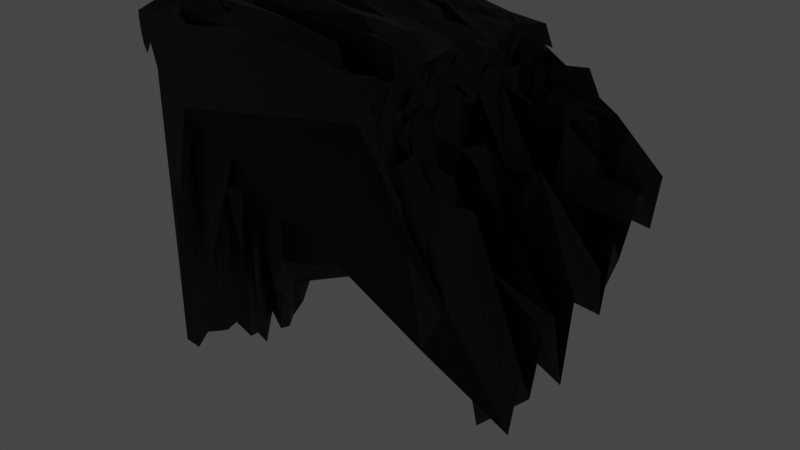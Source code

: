 # Source: stage.blend  (saved by Blender 2.93.21; exported with 4.5.12 LTS)
import bpy
from mathutils import Matrix  # noqa: F401  (used for matrix-valued properties, if any)

bpy.ops.wm.read_factory_settings(use_empty=True)
scene = bpy.context.scene
scene.name = 'Scene'

# ---- collections
col_collection = bpy.data.collections.new('Collection'); scene.collection.children.link(col_collection)

# ---- materials (node trees are filled in below, after node groups)
mat_material_001 = bpy.data.materials.new('Material.001')
mat_material_001.use_transparent_shadow = False
mat_material_002 = bpy.data.materials.new('Material.002')
mat_material_002.use_transparent_shadow = False

# ---- material node trees
mat_material_001.use_nodes = True; mat_material_001.node_tree.nodes.clear()
_N = mat_material_001.node_tree.nodes; _L = mat_material_001.node_tree.links
n0 = _N.new('ShaderNodeBsdfPrincipled'); n0.name = 'Principled BSDF'; n0.location = (10, 300)
n0.distribution = 'GGX'
n0.subsurface_method = 'BURLEY'
n0.inputs[0].default_value = (0.08022, 0.05613, 0.007499, 1.0)
n0.inputs[3].default_value = 1.45
n0.inputs[27].default_value = (0.08022, 0.05613, 0.007499, 1.0)
n0.inputs[28].default_value = 28.3
n1 = _N.new('ShaderNodeOutputMaterial'); n1.name = 'Material Output'; n1.location = (300, 300)
_L.new(n0.outputs[0], n1.inputs[0])
n1.is_active_output = True
mat_material_002.use_nodes = True; mat_material_002.node_tree.nodes.clear()
_N = mat_material_002.node_tree.nodes; _L = mat_material_002.node_tree.links
n0 = _N.new('ShaderNodeBsdfPrincipled'); n0.name = 'Principled BSDF'; n0.location = (10, 300)
n0.distribution = 'GGX'
n0.subsurface_method = 'BURLEY'
n0.inputs[0].default_value = (0.01109, 0.006283, 0.005341, 1.0)
n0.inputs[3].default_value = 1.45
n0.inputs[27].default_value = (0.0, 0.0, 0.0, 1.0)
n0.inputs[28].default_value = 1.0
n1 = _N.new('ShaderNodeOutputMaterial'); n1.name = 'Material Output'; n1.location = (300, 300)
_L.new(n0.outputs[0], n1.inputs[0])
n1.is_active_output = True

# ---- world
world_world = bpy.data.worlds.new('World'); scene.world = world_world
world_world.use_nodes = True; world_world.node_tree.nodes.clear()
_N = world_world.node_tree.nodes; _L = world_world.node_tree.links
n0 = _N.new('ShaderNodeOutputWorld'); n0.name = 'World Output'; n0.location = (300, 300)
n1 = _N.new('ShaderNodeBackground'); n1.name = 'Background'; n1.location = (10, 300)
n1.inputs[0].default_value = (0.05088, 0.05088, 0.05088, 1.0)
_L.new(n1.outputs[0], n0.inputs[0])
n0.is_active_output = True
world_world.color = (0.05088, 0.05088, 0.05088)
world_world.use_sun_shadow = False
world_world.sun_shadow_jitter_overblur = 0.0

# ---- meshes
me_cylinder = bpy.data.meshes.new('Cylinder')
me_cylinder.from_pydata([(0.07691, 1.219, -1.0), (0.02199, 1.062, 1.0), (0.2285, 1.04, -1.0), (0.3131, 1.065, 1.0), (0.4642, 1.044, -1.0), (0.521, 0.9407, 1.0), (0.7012, 0.8932, -1.0), (0.6277, 0.9221, 1.0), (0.8282, 0.8359, -1.0), (0.7349, 0.796, 1.0), (0.8744, 0.571, -1.0), (0.8717, 0.5482, 1.0), (1.097, 0.4311, -1.0), (1.031, 0.5309, 1.0), (1.137, 0.1461, -1.0), (1.158, 0.1436, 1.0), (1.204, -0.03403, -1.0), (1.067, 0.057, 1.0), (1.223, -0.3451, -1.0), (1.191, -0.3075, 1.0), (1.135, -0.5875, -1.0), (0.981, -0.4071, 1.0), (1.004, -0.5753, -1.0), (0.865, -0.5067, 1.0), (0.7681, -0.7951, -1.0), (0.8602, -0.8431, 1.0), (0.6066, -1.132, -1.0), (0.6075, -0.8886, 1.0), (0.4159, -0.9466, -1.0), (0.4245, -1.028, 1.0), (0.3451, -1.26, -1.0), (0.1979, -1.164, 1.0), (0.05062, -1.036, -1.0), (0.01324, -1.05, 1.0), (-0.1589, -1.059, -1.0), (-0.1244, -1.144, 1.0), (-0.281, -1.053, -1.0), (-0.3731, -0.9639, 1.0), (-0.5056, -0.9642, -1.0), (-0.5514, -0.8675, 1.0), (-0.6801, -0.8009, -1.0), (-0.6276, -0.8484, 1.0), (-0.9057, -0.7253, -1.0), (-0.8296, -0.5945, 1.0), (-0.9963, -0.481, -1.0), (-0.9005, -0.6136, 1.0), (-1.071, -0.2358, -1.0), (-0.9919, -0.1925, 1.0), (-1.033, 0.02452, -1.0), (-1.036, 0.02392, 1.0), (-0.9493, 0.1625, -1.0), (-0.9919, 0.1255, 1.0), (-0.9744, 0.2951, -1.0), (-0.9797, 0.3833, 1.0), (-0.8146, 0.6197, -1.0), (-0.7954, 0.6649, 1.0), (-0.7102, 0.7305, -1.0), (-0.7204, 0.7546, 1.0), (-0.5046, 0.9311, -1.0), (-0.5778, 0.7423, 1.0), (-0.3235, 1.051, -1.0), (-0.3725, 1.008, 1.0), (-0.1762, 1.151, -1.0), (-0.1156, 1.032, 1.0)], [], [(0, 1, 3, 2), (2, 3, 5, 4), (4, 5, 7, 6), (6, 7, 9, 8), (8, 9, 11, 10), (10, 11, 13, 12), (12, 13, 15, 14), (14, 15, 17, 16), (16, 17, 19, 18), (18, 19, 21, 20), (20, 21, 23, 22), (22, 23, 25, 24), (24, 25, 27, 26), (26, 27, 29, 28), (28, 29, 31, 30), (30, 31, 33, 32), (32, 33, 35, 34), (34, 35, 37, 36), (36, 37, 39, 38), (38, 39, 41, 40), (40, 41, 43, 42), (42, 43, 45, 44), (44, 45, 47, 46), (46, 47, 49, 48), (48, 49, 51, 50), (50, 51, 53, 52), (52, 53, 55, 54), (54, 55, 57, 56), (56, 57, 59, 58), (58, 59, 61, 60), (3, 1, 63, 61, 59, 57, 55, 53, 51, 49, 47, 45, 43, 41, 39, 37, 35, 33, 31, 29, 27, 25, 23, 21, 19, 17, 15, 13, 11, 9, 7, 5), (60, 61, 63, 62), (62, 63, 1, 0), (0, 2, 4, 6, 8, 10, 12, 14, 16, 18, 20, 22, 24, 26, 28, 30, 32, 34, 36, 38, 40, 42, 44, 46, 48, 50, 52, 54, 56, 58, 60, 62)])
_uv = me_cylinder.uv_layers.new(name='UVMap')
_uv.uv.foreach_set('vector', [1.0, 0.5, 1.0, 1.0, 0.9688, 1.0, 0.9688, 0.5, 0.9688, 0.5, 0.9688, 1.0, 0.9375, 1.0, 0.9375, 0.5, 0.9375, 0.5, 0.9375, 1.0, 0.9062, 1.0, 0.9062, 0.5, 0.9062, 0.5, 0.9062, 1.0, 0.875, 1.0, 0.875, 0.5, 0.875, 0.5, 0.875, 1.0, 0.8438, 1.0, 0.8438, 0.5, 0.8438, 0.5, 0.8438, 1.0, 0.8125, 1.0, 0.8125, 0.5, 0.8125, 0.5, 0.8125, 1.0, 0.7812, 1.0, 0.7812, 0.5, 0.7812, 0.5, 0.7812, 1.0, 0.75, 1.0, 0.75, 0.5, 0.75, 0.5, 0.75, 1.0, 0.7188, 1.0, 0.7188, 0.5, 0.7188, 0.5, 0.7188, 1.0, 0.6875, 1.0, 0.6875, 0.5, 0.6875, 0.5, 0.6875, 1.0, 0.6562, 1.0, 0.6562, 0.5, 0.6562, 0.5, 0.6562, 1.0, 0.625, 1.0, 0.625, 0.5, 0.625, 0.5, 0.625, 1.0, 0.5938, 1.0, 0.5938, 0.5, 0.5938, 0.5, 0.5938, 1.0, 0.5625, 1.0, 0.5625, 0.5, 0.5625, 0.5, 0.5625, 1.0, 0.5312, 1.0, 0.5312, 0.5, 0.5312, 0.5, 0.5312, 1.0, 0.5, 1.0, 0.5, 0.5, 0.5, 0.5, 0.5, 1.0, 0.4688, 1.0, 0.4688, 0.5, 0.4688, 0.5, 0.4688, 1.0, 0.4375, 1.0, 0.4375, 0.5, 0.4375, 0.5, 0.4375, 1.0, 0.4062, 1.0, 0.4062, 0.5, 0.4062, 0.5, 0.4062, 1.0, 0.375, 1.0, 0.375, 0.5, 0.375, 0.5, 0.375, 1.0, 0.3438, 1.0, 0.3438, 0.5, 0.3438, 0.5, 0.3438, 1.0, 0.3125, 1.0, 0.3125, 0.5, 0.3125, 0.5, 0.3125, 1.0, 0.2812, 1.0, 0.2812, 0.5, 0.2812, 0.5, 0.2812, 1.0, 0.25, 1.0, 0.25, 0.5, 0.25, 0.5, 0.25, 1.0, 0.2188, 1.0, 0.2188, 0.5, 0.2188, 0.5, 0.2188, 1.0, 0.1875, 1.0, 0.1875, 0.5, 0.1875, 0.5, 0.1875, 1.0, 0.1562, 1.0, 0.1562, 0.5, 0.1562, 0.5, 0.1562, 1.0, 0.125, 1.0, 0.125, 0.5, 0.125, 0.5, 0.125, 1.0, 0.09375, 1.0, 0.09375, 0.5, 0.09375, 0.5, 0.09375, 1.0, 0.0625, 1.0, 0.0625, 0.5, 0.2968, 0.4854, 0.25, 0.49, 0.2032, 0.4854, 0.1582, 0.4717, 0.1167, 0.4496, 0.08029, 0.4197, 0.05045, 0.3833, 0.02827, 0.3418, 0.01461, 0.2968, 0.01, 0.25, 0.01461, 0.2032, 0.02827, 0.1582, 0.05045, 0.1167, 0.08029, 0.08029, 0.1167, 0.05045, 0.1582, 0.02827, 0.2032, 0.01461, 0.25, 0.01, 0.2968, 0.01461, 0.3418, 0.02827, 0.3833, 0.05045, 0.4197, 0.08029, 0.4496, 0.1167, 0.4717, 0.1582, 0.4854, 0.2032, 0.49, 0.25, 0.4854, 0.2968, 0.4717, 0.3418, 0.4496, 0.3833, 0.4197, 0.4197, 0.3833, 0.4496, 0.3418, 0.4717, 0.0625, 0.5, 0.0625, 1.0, 0.03125, 1.0, 0.03125, 0.5, 0.03125, 0.5, 0.03125, 1.0, 0.0, 1.0, 0.0, 0.5, 0.75, 0.49, 0.7968, 0.4854, 0.8418, 0.4717, 0.8833, 0.4496, 0.9197, 0.4197, 0.9496, 0.3833, 0.9717, 0.3418, 0.9854, 0.2968, 0.99, 0.25, 0.9854, 0.2032, 0.9717, 0.1582, 0.9496, 0.1167, 0.9197, 0.08029, 0.8833, 0.05045, 0.8418, 0.02827, 0.7968, 0.01461, 0.75, 0.01, 0.7032, 0.01461, 0.6582, 0.02827, 0.6167, 0.05045, 0.5803, 0.08029, 0.5504, 0.1167, 0.5283, 0.1582, 0.5146, 0.2032, 0.51, 0.25, 0.5146, 0.2968, 0.5283, 0.3418, 0.5504, 0.3833, 0.5803, 0.4197, 0.6167, 0.4496, 0.6582, 0.4717, 0.7032, 0.4854])
me_cylinder.materials.append(mat_material_001)
me_cylinder.use_remesh_fix_poles = True
me_cylinder.use_remesh_preserve_attributes = False
me_cylinder.update()
me_cylinder_001 = bpy.data.meshes.new('Cylinder.001')
me_cylinder_001.from_pydata([(0.2321, 4.818, -1.0), (0.0624, 3.578, 1.0), (5.779, 4.416, -1.0), (5.382, 4.161, 1.0), (5.17, 2.527, -1.0), (5.785, 3.368, 1.0), (5.399, 5.386, -1.0), (7.674, 4.529, 1.0), (6.751, 13.47, -1.0), (6.943, 3.69, 1.0), (6.227, 5.781, -1.0), (7.32, 4.328, 1.0), (5.887, 4.404, -1.0), (6.928, 2.36, 1.0), (5.615, 2.774, -1.0), (6.565, 3.455, 1.0), (5.655, 2.133, -1.0), (5.743, 1.846, 1.0), (5.555, 1.937, -1.0), (5.745, 1.287, 1.0), (5.498, 1.268, -1.0), (5.877, 1.544, 1.0), (5.406, 1.664, -1.0), (6.012, 1.763, 1.0), (5.281, 1.404, -1.0), (5.811, 0.511, 1.0), (5.128, 0.4929, -1.0), (4.899, 0.2982, 1.0), (4.954, 0.3138, -1.0), (3.917, -0.2171, 1.0), (3.957, -0.4262, -1.0), (3.604, -0.4997, 1.0), (0.4881, 0.008924, -1.0), (0.6004, -0.1963, 1.0), (0.1102, -0.6665, -1.0), (-0.01546, -0.8314, 1.0), (0.05608, 0.02528, -1.0), (-0.3325, -0.4114, 1.0), (-0.3634, -0.2277, -1.0), (-0.5308, -0.5402, 1.0), (-0.6428, -0.1041, -1.0), (-0.6841, -0.5302, 1.0), (-0.8311, -0.214, -1.0), (-0.8169, -0.2594, 1.0), (-0.9239, 0.08368, -1.0), (-0.9239, -0.2778, 1.0), (-0.9856, -0.02611, -1.0), (-0.9808, -0.07195, 1.0), (-0.9937, 0.4797, -1.0), (-1.0, 0.1106, 1.0), (-0.978, 1.011, -1.0), (-0.9808, 0.4804, 1.0), (-0.9227, 1.816, -1.0), (-0.9239, 0.6859, 1.0), (-0.8315, 2.355, -1.0), (-0.8271, 0.6433, 1.0), (-0.6906, 1.633, -1.0), (-0.7069, 1.517, 1.0), (-0.5385, 2.995, -1.0), (-0.5556, 3.289, 1.0), (-0.3597, 9.648, -1.0), (-0.4964, 19.44, 1.0), (-0.1911, 10.49, -1.0), (-0.1922, 5.669, 1.0), (-0.1474, 19.51, 1.21e-07), (0.2626, 17.2, 1.06e-07), (5.116, 8.356, -2.02e-05), (6.194, 11.49, 6.962e-08), (6.229, 5.017, 2.816e-08), (5.861, 6.553, 3.919e-08), (5.682, 1.389, 6.579e-09), (5.641, 4.532, 2.834e-08), (5.897, 3.044, 1.989e-08), (5.824, 1.606, 1.177e-08), (5.537, 0.4408, 5.381e-09), (5.456, 0.6109, 7.622e-09), (5.402, 0.4584, 7.616e-09), (5.167, 0.5233, 8.853e-09), (4.171, -0.08424, 5.487e-09), (0.3861, -0.6452, 2.193e-09), (1.634, -0.7768, 1.459e-09), (0.1164, -0.6742, 2.003e-09), (-0.09799, -0.9694, -2.977e-10), (-0.3118, -0.9864, -1.012e-09), (-0.656, -0.7964, -5.835e-10), (-0.7936, -0.494, 4.024e-10), (-0.9003, -0.2982, 5.521e-10), (-0.9791, -0.1212, 4.829e-10), (-0.9889, 0.0129, 8.428e-11), (-0.9479, 0.2794, 5.512e-10), (-0.8983, 0.472, 5.835e-10), (-0.7744, 1.112, 3.638e-09), (-0.6438, 2.615, 1.247e-08), (-0.4897, 1.602, 5.036e-09), (-0.4388, 11.64, -3.359e-05), (-0.1452, 13.93, 8.459e-08), (0.005486, 10.99, 0.5), (0.1815, 11.55, 0.5), (0.6196, 8.053, 0.5), (6.321, 8.092, 0.5), (5.921, 8.562, 0.5), (6.086, 6.969, 0.5), (6.071, 5.474, 0.5), (6.566, 3.9, 0.5), (6.029, 3.713, 0.5), (5.813, 2.141, 0.5), (5.582, 2.739, 0.5), (5.541, 1.298, 0.5), (5.381, 1.066, 0.5), (5.216, 1.049, 0.5), (3.848, 0.2749, 0.5), (0.9708, -0.9348, 0.5), (1.159, -0.3918, 0.5), (-0.07748, -1.01, 0.5), (-0.3003, -0.598, 0.5), (-0.5146, -0.3121, 0.5), (-0.6904, -0.4885, 0.5), (-0.8152, -0.1653, 0.5), (-0.9171, -0.08653, 0.5), (-0.9764, -0.108, 0.5), (-0.9998, 0.1116, 0.5), (-0.9758, 0.5556, 0.5), (-0.9163, 0.7047, 0.5), (-0.8193, 1.388, 0.5), (-0.691, 2.247, 0.5), (-0.5303, 3.006, 0.5), (-0.4577, 22.28, 0.5), (-0.3141, 16.53, 0.5), (2.185, 6.817, -0.5), (4.988, 9.052, -0.5), (7.053, 5.143, -0.5), (6.198, 10.46, -0.5), (5.453, 2.077, -0.5), (5.519, 2.806, -0.5), (5.677, 2.267, -0.5), (5.651, 2.725, -0.5), (5.583, 0.7701, -0.5), (5.605, 1.522, -0.5), (5.428, 2.623, -0.5), (5.327, 1.399, -0.5), (5.185, 0.9673, -0.5), (5.01, 1.466, -0.5), (3.711, 7.079, -0.5), (0.4365, -0.713, -0.5), (0.02442, -0.1479, -0.5), (-0.01403, -0.4112, -0.5), (-0.447, -0.6879, -0.5), (-0.6688, -0.3086, -0.5), (-0.8259, -0.2327, -0.5), (-0.9141, -0.3648, -0.5), (-0.9763, -0.2799, -0.5), (-0.9993, -0.07131, -0.5), (-0.9759, 0.7899, -0.5), (-0.9203, 0.9217, -0.5), (-0.8304, 0.5771, -0.5), (-0.6938, 5.159, -0.5), (-0.4476, 7.106, -0.5), (-0.3204, 5.321, -0.5), (-0.1806, 11.0, -0.5), (3.897, 9.615, -0.5), (0.07919, 14.23, 0.25), (6.268, 9.65, 0.25), (5.532, 7.914, 0.25), (7.325, 12.71, 0.25), (6.189, 7.429, 0.25), (6.296, 6.782, 0.25), (5.799, 1.448, 0.25), (5.688, 3.129, 0.25), (5.763, 2.029, 0.25), (5.722, 1.137, 0.25), (5.604, 0.6871, 0.25), (5.386, 0.3742, 0.25), (5.199, 0.932, 0.25), (3.917, 0.8503, 0.25), (1.702, -0.2291, 0.25), (0.5275, -1.114, 0.25), (0.101, -0.6742, 0.25), (-0.2404, -0.6614, 0.25), (-0.4863, -0.7162, 0.25), (-0.651, -0.5602, 0.25), (-0.798, -0.3826, 0.25), (-0.8908, -0.4613, 0.25), (-0.9537, -0.1559, 0.25), (-0.9849, 0.09729, 0.25), (-0.9559, 0.1956, 0.25), (-0.8941, 0.6383, 0.25), (-0.8138, 0.9453, 0.25), (-0.703, 1.622, 0.25), (-0.5309, 3.715, 0.25), (-0.346, 23.37, 0.25), (-0.2469, 15.39, 0.25), (0.0114, 11.59, 0.25), (-0.08963, 20.46, -0.25), (0.5535, 4.014, -0.25), (5.349, 7.843, -0.25), (5.782, 10.8, -0.25), (5.669, 11.2, -0.25), (5.535, 4.273, -0.25), (5.682, 4.482, -0.25), (5.578, 2.596, -0.25), (5.597, 2.114, -0.25), (5.575, 1.395, -0.25), (5.578, 1.974, -0.25), (5.499, 0.6704, -0.25), (5.308, 0.7408, -0.25), (5.248, 0.7508, -0.25), (5.107, 0.8268, -0.25), (3.603, -0.7686, -0.25), (1.464, -0.5792, -0.25), (0.1452, -1.052, -0.25), (-0.0611, -1.005, -0.25), (-0.3488, -0.8398, -0.25), (-0.6551, -0.7053, -0.25), (-0.8256, -0.5481, -0.25), (-0.8885, -0.4008, -0.25), (-0.9593, -0.2731, -0.25), (-0.9731, -0.09208, -0.25), (-0.9511, 0.4254, -0.25), (-0.8996, 0.6771, -0.25), (-0.7988, 1.119, -0.25), (-0.6716, 5.185, -0.25), (-0.5088, 9.643, -0.25), (-0.3337, 12.52, -0.25), (-0.1683, 10.37, -0.2503), (0.1831, 16.16, 0.125), (0.3311, 18.96, 0.125), (6.296, 12.05, 0.125), (5.5, 3.827, 0.125), (5.568, 2.389, 0.125), (5.797, 2.791, 0.125), (5.76, 2.224, 0.125), (5.809, 2.402, 0.125), (5.857, 2.143, 0.125), (5.733, 2.043, 0.125), (5.484, 1.215, 0.125), (5.37, 0.942, 0.125), (5.144, 0.4472, 0.125), (3.753, -0.3914, 0.125), (3.676, 0.355, 0.125), (1.811, -0.2224, 0.125), (0.5478, -0.7544, 0.125), (-0.123, -1.003, 0.125), (-0.4271, -0.8508, 0.125), (-0.6464, -0.8063, 0.125), (-0.8178, -0.4612, 0.125), (-0.8964, -0.417, 0.125), (-0.9485, -0.2467, 0.125), (-0.9754, 0.08857, 0.125), (-0.9512, 0.2209, 0.125), (-0.89, 0.5974, 0.125), (-0.8039, 1.062, 0.125), (-0.6421, 2.057, 0.125), (-0.4779, 1.983, 0.125), (-0.3357, 23.16, 0.125), (-0.1815, 20.18, 0.125), (0.09626, 13.95, 0.125), (-0.08811, 15.36, -0.125), (0.473, 10.05, -0.1252), (5.95, 12.57, -0.125), (6.619, 11.61, -0.125), (6.198, 5.796, -0.125), (5.846, 5.265, -0.125), (5.769, 3.247, -0.125), (5.63, 2.632, -0.125), (5.613, 1.973, -0.125), (5.735, 1.813, -0.125), (5.55, 1.315, -0.125), (5.469, 0.9237, -0.125), (5.436, 0.2852, -0.125), (5.3, 0.5604, -0.125), (5.022, 0.6208, -0.125), (3.713, -0.4127, -0.125), (3.612, -0.3837, -0.125), (0.4675, -0.8344, -0.125), (-0.05155, -0.8601, -0.125), (-0.319, -0.8623, -0.125), (-0.6893, -0.7521, -0.125), (-0.8071, -0.6591, -0.125), (-0.9206, -0.4651, -0.125), (-0.9755, -0.2527, -0.125), (-0.9747, 0.03783, -0.125), (-0.9773, 0.1366, -0.125), (-0.8759, 0.7159, -0.125), (-0.8227, 1.412, -0.125), (-0.674, 8.177, -0.125), (-0.401, 7.921, -0.125), (-0.423, 15.38, -0.1251), (-0.1666, 15.22, -0.1256), (-0.04266, 12.07, 0.3762), (0.2316, 10.56, 0.3762), (0.6592, 9.124, 0.3762), (7.078, 12.48, 0.3762), (7.22, 8.207, 0.3762), (6.854, 7.206, 0.3762), (5.886, 2.669, 0.3762), (5.832, 2.076, 0.3762), (5.706, 1.541, 0.3762), (5.724, 3.301, 0.3762), (5.561, 1.025, 0.3762), (5.519, 0.6632, 0.3762), (5.356, 1.46, 0.3762), (5.23, 0.1579, 0.3762), (3.959, -0.009605, 0.3762), (0.7715, 0.3061, 0.3762), (1.131, -0.1718, 0.3762), (0.04544, -0.9525, 0.3762), (-0.2832, -0.1499, 0.3762), (-0.5429, -0.665, 0.3762), (-0.698, -0.4939, 0.3762), (-0.831, -0.3855, 0.3762), (-0.9006, -0.266, 0.3762), (-0.9658, -0.07395, 0.3762), (-0.9901, 0.06431, 0.3762), (-0.9737, 0.3294, 0.3762), (-0.9145, 0.5095, 0.3762), (-0.8244, 1.199, 0.3762), (-0.6825, 2.022, 0.3762), (-0.5152, 2.894, 0.3762), (-0.5147, 23.06, 0.3762), (-0.2279, 11.38, 0.3762), (0.2553, 12.36, -0.375), (6.367, 11.88, -0.375), (5.758, 11.35, -0.375), (6.803, 17.14, -0.375), (5.513, 2.476, -0.375), (5.576, 4.345, -0.375), (5.641, 2.5, -0.375), (5.669, 2.726, -0.375), (5.681, 2.621, -0.375), (5.507, 1.878, -0.375), (5.521, 1.788, -0.375), (5.401, 1.563, -0.375), (5.169, -0.1184, -0.375), (5.071, 0.2206, -0.375), (1.778, -0.4894, -0.375), (0.6787, -1.053, -0.375), (0.7503, -1.041, -0.375), (-0.1419, -1.009, -0.375), (-0.4667, -0.9313, -0.375), (-0.6702, -0.7497, -0.375), (-0.8064, -0.6751, -0.375), (-0.8974, -0.4281, -0.375), (-0.9694, -0.3078, -0.375), (-0.9889, 0.1659, -0.375), (-0.9671, 0.2095, -0.375), (-0.9132, 0.9835, -0.375), (-0.7998, 1.817, -0.375), (-0.6665, 13.8, -0.375), (-0.5304, 2.088, -0.375), (-0.3565, 11.82, -0.375), (-0.159, 15.6, -0.375), (0.06132, 11.55, -0.375), (5.319, 6.226, -0.75), (6.41, 12.61, -0.75), (5.921, 3.223, -0.75), (5.745, 3.967, -0.75), (6.528, 13.49, -0.75), (5.979, 11.09, -0.75), (5.802, 5.174, -0.75), (5.67, 3.266, -0.75), (5.623, 2.772, -0.75), (5.538, 2.24, -0.75), (5.43, 2.394, -0.75), (5.281, 2.145, -0.75), (5.164, 2.27, -0.75), (4.992, 0.7336, -0.75), (3.966, 1.448, -0.75), (1.143, 0.1958, -0.75), (0.3374, 0.4373, -0.75), (-0.2431, -0.2916, -0.75), (-0.4323, -0.05165, -0.75), (-0.6862, -0.6436, -0.75), (-0.8315, -0.4217, -0.75), (-0.9239, -0.3005, -0.75), (-0.9808, 0.1715, -0.75), (-1.0, 0.4573, -0.75), (-0.9808, 0.1065, -0.75), (-0.9239, 0.5579, -0.75), (-0.8315, 2.858, -0.75), (-0.7067, 2.92, -0.75), (-0.5396, 3.372, -0.75), (-0.3798, 14.07, -0.75), (0.08044, 6.229, -0.75), (0.9279, 5.477, -0.75), (0.938, 9.355, -0.625), (3.694, 8.209, -0.625), (5.528, 6.725, -0.625), (6.475, 10.38, -0.625), (5.738, 4.622, -0.625), (5.58, 4.941, -0.625), (5.525, 3.774, -0.625), (5.642, 2.699, -0.625), (5.614, 3.483, -0.625), (5.627, 4.029, -0.625), (5.516, 2.439, -0.625), (5.409, 2.455, -0.625), (5.363, 2.012, -0.625), (5.149, 1.329, -0.625), (4.972, 2.355, -0.625), (3.833, -0.045, -0.625), (1.018, -0.7469, -0.625), (0.8364, 0.002831, -0.625), (-0.1411, -0.8857, -0.625), (-0.4595, -0.9308, -0.625), (-0.7041, -0.5981, -0.625), (-0.8315, -0.8038, -0.625), (-0.9239, -0.4064, -0.625), (-0.9808, 0.07283, -0.625), (-1.0, 0.08503, -0.625), (-0.9808, 0.3586, -0.625), (-0.9239, 0.5797, -0.625), (-0.8315, 0.986, -0.625), (-0.6757, 1.411, -0.625), (-0.5461, 4.555, -0.625), (-0.3709, 15.0, -0.625), (0.5893, 7.935, -0.625), (5.05, 6.92, -0.875), (4.998, 7.786, -0.875), (6.264, 3.66, -0.875), (5.544, 7.198, -0.875), (6.183, 6.445, -0.875), (5.517, 1.217, -0.875), (5.581, 4.099, -0.875), (5.602, 1.599, -0.875), (5.602, 3.491, -0.875), (5.512, 3.216, -0.875), (5.417, 2.305, -0.875), (5.279, 0.8155, -0.875), (5.133, 0.5902, -0.875), (4.958, 0.997, -0.875), (1.425, 0.235, -0.875), (0.1711, 0.4025, -0.875), (0.04833, -0.4075, -0.875), (-0.08307, -0.6765, -0.875), (-0.4263, -0.1441, -0.875), (-0.6771, -0.6563, -0.875), (-0.8315, -0.06695, -0.875), (-0.9239, -0.162, -0.875), (-0.9808, 0.1642, -0.875), (-1.0, -0.1185, -0.875), (-0.9808, 0.9674, -0.875), (-0.9239, 0.7531, -0.875), (-0.8307, 0.7143, -0.875), (-0.7052, 5.382, -0.875), (-0.5439, 2.969, -0.875), (-0.1099, 5.776, -0.875), (0.1124, 6.328, -0.875), (3.712, 6.352, -0.875), (-0.037, 7.865, 0.75), (5.368, 4.584, 0.75), (5.535, 6.233, 0.75), (6.302, 9.644, 0.75), (6.822, 5.182, 0.75), (6.554, 3.271, 0.75), (5.96, 6.317, 0.75), (5.824, 2.676, 0.75), (5.615, 0.7959, 0.75), (5.566, 2.415, 0.75), (5.517, 1.656, 0.75), (5.432, 1.522, 0.75), (5.317, 0.7174, 0.75), (3.969, 0.1634, 0.75), (3.665, 1.032, 0.75), (3.725, 0.0243, 0.75), (0.642, -0.7101, 0.75), (-0.1033, -0.5919, 0.75), (-0.2588, -0.5284, 0.75), (-0.5197, -0.4943, 0.75), (-0.6787, -0.1491, 0.75), (-0.8315, -0.3054, 0.75), (-0.9239, -0.1436, 0.75), (-0.9808, 0.006664, 0.75), (-1.0, 0.2824, 0.75), (-0.9808, 0.4404, 0.75), (-0.9239, 0.6371, 0.75), (-0.8315, 1.205, 0.75), (-0.7215, 7.371, 0.75), (-0.6724, 10.47, 0.75), (-0.3838, 20.58, 0.75), (-0.2112, 8.849, 0.75), (0.4377, 8.311, 0.625), (0.3553, 10.91, 0.625), (7.407, 6.858, 0.625), (7.33, 4.11, 0.625), (5.973, 6.4, 0.625), (5.825, 5.175, 0.625), (5.769, 3.331, 0.625), (5.861, 2.022, 0.625), (5.721, 2.379, 0.625), (5.64, 1.906, 0.625), (5.556, 2.561, 0.625), (5.284, 0.9531, 0.625), (3.783, -0.4723, 0.625), (3.894, 0.2648, 0.625), (1.297, -0.5276, 0.625), (1.382, 0.04609, 0.625), (-0.01254, -0.648, 0.625), (-0.3079, -0.6721, 0.625), (-0.531, -0.1451, 0.625), (-0.7056, -0.2455, 0.625), (-0.8315, -0.0615, 0.625), (-0.9239, -0.209, 0.625), (-0.9808, 0.1354, 0.625), (-1.0, 0.3183, 0.625), (-0.9808, 0.4623, 0.625), (-0.9239, 0.6088, 0.625), (-0.8315, 1.026, 0.625), (-0.7052, 5.093, 0.625), (-0.5534, 1.985, 0.625), (-0.4883, 20.97, 0.625), (-0.3332, 13.15, 0.625), (0.07592, 5.904, 0.625), (-0.04912, 12.17, 0.875), (0.4203, 5.594, 0.875), (5.532, 4.657, 0.875), (7.033, 8.016, 0.875), (6.38, 4.067, 0.875), (6.098, 2.46, 0.875), (6.092, 3.711, 0.875), (5.84, 2.44, 0.875), (6.108, 1.732, 0.875), (5.579, 0.7909, 0.875), (5.574, 1.266, 0.875), (5.645, 1.172, 0.875), (5.277, 0.5488, 0.875), (5.358, 0.9309, 0.875), (4.363, 0.03506, 0.875), (0.8355, -0.5019, 0.875), (0.6353, -0.2771, 0.875), (0.1605, -0.8771, 0.875), (-0.2616, -0.6654, 0.875), (-0.4835, -0.3689, 0.875), (-0.6553, -0.3835, 0.875), (-0.8234, -0.4519, 0.875), (-0.9239, -0.1124, 0.875), (-0.9808, 0.1124, 0.875), (-1.0, 0.2646, 0.875), (-0.9808, 0.3999, 0.875), (-0.9239, 0.5872, 0.875), (-0.8315, 0.8703, 0.875), (-0.701, 1.321, 0.875), (-0.5556, 4.713, 0.875), (-0.4526, 20.19, 0.875), (-0.1438, 5.307, 0.875), (8.837, 16.01, -1.0), (8.837, 7.214, 1.0), (9.034, 9.853, 5.937e-08), (8.887, 8.667, 0.5), (8.877, 11.02, -0.5), (8.906, 9.055, 0.25), (8.893, 10.68, -0.25), (8.922, 12.81, 0.125), (8.933, 10.23, -0.125), (8.881, 10.34, 0.3762), (8.918, 15.31, -0.375), (8.846, 14.82, -0.75), (8.863, 11.46, -0.625), (8.839, 12.87, -0.875), (8.84, 8.02, 0.75), (8.86, 7.254, 0.625), (8.841, 9.946, 0.875), (7.82, 7.978, -1.0), (7.68, 8.859, 5.307e-08), (7.236, 4.102, 0.5), (7.448, 14.54, -0.5), (7.957, 6.765, 0.25), (7.161, 7.64, -0.25), (6.931, 10.14, 0.125), (7.35, 10.57, -0.125), (7.631, 11.19, 0.3762), (7.63, 8.445, -0.375), (6.92, 4.567, -0.75), (6.916, 9.129, -0.625), (6.851, 5.554, -0.875), (7.613, 7.972, 0.75), (7.85, 6.146, 0.625), (7.406, 4.638, 0.875), (7.55, 6.061, 1.0), (8.146, 6.158, 1.0), (8.52, 11.98, -1.0), (8.309, 10.65, 6.467e-08), (7.767, 10.9, 0.5), (7.94, 10.37, -0.5), (8.679, 12.7, 0.25), (7.783, 9.478, -0.25), (7.693, 11.87, 0.125), (7.738, 5.024, -0.125), (8.068, 10.56, 0.3762), (8.175, 12.94, -0.375), (7.653, 17.88, -0.75), (7.597, 9.262, -0.625), (7.663, 5.419, -0.875), (7.996, 9.131, 0.75), (8.171, 7.293, 0.625), (8.128, 4.879, 0.875), (-0.4691, 20.4, -1.0), (-0.7009, 14.54, 1.0), (-0.5484, 24.05, -0.001186), (-0.6725, 18.62, 0.5), (-0.511, 21.39, -0.5), (-0.6548, 21.47, 0.25), (-0.4044, 22.6, -0.2501), (-0.6288, 22.11, 0.125), (-0.5156, 22.85, -0.125), (-0.6703, 18.49, 0.3762), (-0.5482, 21.26, -0.375), (-0.4874, 20.71, -0.75), (-0.4931, 21.07, -0.625), (-0.4709, 21.4, -0.875), (-0.7009, 19.13, 0.75), (-0.6908, 12.8, 0.625), (-0.7009, 16.4, 0.875), (4.009, -0.2672, -1.0), (3.624, -0.3959, 1.0), (3.694, -0.2873, 4.348e-09), (2.255, -0.4745, 0.5), (4.149, 4.016, -0.5), (3.71, 0.2905, 0.25), (3.853, 0.007653, -0.25), (3.784, -0.06438, 0.125), (4.587, -0.2011, -0.125), (1.536, -0.4104, 0.3762), (4.176, -0.1781, -0.375), (4.29, 0.9147, -0.75), (3.968, 1.089, -0.625), (3.79, 0.5073, -0.875), (3.728, 0.4922, 0.75), (3.6, -0.04809, 0.625), (1.945, -0.5636, 0.875), (2.238, -0.1995, -1.0), (2.116, -0.5607, 1.0), (1.005, -0.9192, 4.647e-10), (1.064, -0.7137, 0.5), (2.088, 3.272, -0.5), (1.12, -0.8101, 0.25), (2.543, -1.19, -0.25), (2.752, -0.5749, 0.125), (3.663, -0.3981, -0.125), (0.9495, -0.04498, 0.3762), (1.233, -0.9991, -0.375), (2.567, 0.5797, -0.75), (2.438, -0.6714, -0.625), (0.8035, 0.3315, -0.875), (2.197, -0.2208, 0.75), (1.339, -0.184, 0.625), (0.7363, -0.6562, 0.875), (3.771, -0.3065, 1.0), (4.481, -0.09502, -1.0), (3.932, -0.186, 4.915e-09), (3.051, -0.9264, 0.5), (4.579, 2.619, -0.5), (3.813, 0.5703, 0.25), (4.48, 0.3384, -0.25), (3.768, -0.2275, 0.125), (4.805, 0.2568, -0.125), (2.748, -0.3613, 0.3762), (4.624, 0.01802, -0.375), (4.641, 1.089, -0.75), (4.47, 1.507, -0.625), (4.374, 0.7889, -0.875), (3.697, 0.7621, 0.75), (3.747, 0.1084, 0.625), (3.154, -0.04654, 0.875), (0.2992, -0.3392, -1.0), (0.2925, -0.5135, 1.0), (0.8753, -0.8635, 8.292e-10), (0.5407, -0.6961, 0.5), (0.2305, -0.4435, -0.5), (0.3142, -0.9166, 0.25), (0.8046, -0.74, -0.25), (1.179, -0.854, 0.125), (2.04, -0.7351, -0.125), (0.5882, -0.452, 0.3762), (0.7145, -1.031, -0.375), (0.7402, 0.3484, -0.75), (0.9273, -0.4038, -0.625), (0.1097, 0.008077, -0.875), (0.2694, -0.5362, 0.75), (0.6845, -0.3365, 0.625), (0.3979, -0.6711, 0.875)], [], [(512, 1, 3, 513), (513, 3, 5, 514), (514, 5, 7, 515), (576, 577, 9, 516), (516, 9, 11, 517), (517, 11, 13, 518), (518, 13, 15, 519), (519, 15, 17, 520), (520, 17, 19, 521), (521, 19, 21, 522), (522, 21, 23, 523), (523, 23, 25, 524), (524, 25, 27, 525), (525, 27, 29, 526), (628, 613, 31, 527), (645, 630, 33, 528), (679, 664, 35, 529), (529, 35, 37, 530), (530, 37, 39, 531), (531, 39, 41, 532), (532, 41, 43, 533), (533, 43, 45, 534), (534, 45, 47, 535), (535, 47, 49, 536), (536, 49, 51, 537), (537, 51, 53, 538), (538, 53, 55, 539), (539, 55, 57, 540), (540, 57, 59, 541), (611, 596, 61, 542), (3, 1, 63, 61, 596, 59, 57, 55, 53, 51, 49, 47, 45, 43, 41, 39, 37, 35, 664, 33, 630, 31, 613, 646, 29, 27, 25, 23, 21, 19, 17, 15, 13, 11, 9, 577, 578, 545, 7, 5), (542, 61, 63, 543), (543, 63, 1, 512), (0, 2, 4, 6, 544, 579, 561, 8, 10, 12, 14, 16, 18, 20, 22, 24, 26, 28, 647, 612, 30, 629, 32, 663, 34, 36, 38, 40, 42, 44, 46, 48, 50, 52, 54, 56, 58, 595, 60, 62), (287, 95, 64, 256), (286, 94, 95, 287), (603, 597, 94, 286), (284, 92, 93, 285), (283, 91, 92, 284), (282, 90, 91, 283), (281, 89, 90, 282), (280, 88, 89, 281), (279, 87, 88, 280), (278, 86, 87, 279), (277, 85, 86, 278), (276, 84, 85, 277), (275, 83, 84, 276), (274, 82, 83, 275), (273, 81, 82, 274), (671, 665, 81, 273), (637, 631, 80, 272), (620, 614, 79, 271), (269, 77, 78, 270), (268, 76, 77, 269), (267, 75, 76, 268), (266, 74, 75, 267), (265, 73, 74, 266), (264, 72, 73, 265), (263, 71, 72, 264), (262, 70, 71, 263), (261, 69, 70, 262), (260, 68, 69, 261), (568, 562, 68, 260), (258, 66, 67, 259), (257, 65, 66, 258), (256, 64, 65, 257), (319, 127, 96, 288), (318, 126, 127, 319), (604, 598, 126, 318), (316, 124, 125, 317), (315, 123, 124, 316), (314, 122, 123, 315), (313, 121, 122, 314), (312, 120, 121, 313), (311, 119, 120, 312), (310, 118, 119, 311), (309, 117, 118, 310), (308, 116, 117, 309), (307, 115, 116, 308), (306, 114, 115, 307), (305, 113, 114, 306), (672, 666, 113, 305), (638, 632, 112, 304), (621, 615, 111, 303), (301, 109, 110, 302), (300, 108, 109, 301), (299, 107, 108, 300), (298, 106, 107, 299), (297, 105, 106, 298), (296, 104, 105, 297), (295, 103, 104, 296), (294, 102, 103, 295), (293, 101, 102, 294), (292, 100, 101, 293), (569, 563, 100, 292), (290, 98, 99, 291), (289, 97, 98, 290), (288, 96, 97, 289), (384, 159, 128, 385), (385, 128, 129, 386), (386, 129, 130, 387), (572, 564, 131, 388), (388, 131, 132, 389), (389, 132, 133, 390), (390, 133, 134, 391), (391, 134, 135, 392), (392, 135, 136, 393), (393, 136, 137, 394), (394, 137, 138, 395), (395, 138, 139, 396), (396, 139, 140, 397), (397, 140, 141, 398), (624, 616, 142, 399), (641, 633, 143, 400), (675, 667, 144, 401), (401, 144, 145, 402), (402, 145, 146, 403), (403, 146, 147, 404), (404, 147, 148, 405), (405, 148, 149, 406), (406, 149, 150, 407), (407, 150, 151, 408), (408, 151, 152, 409), (409, 152, 153, 410), (410, 153, 154, 411), (411, 154, 155, 412), (412, 155, 156, 413), (607, 599, 157, 414), (414, 157, 158, 415), (415, 158, 159, 384), (255, 191, 160, 224), (224, 160, 161, 225), (225, 161, 162, 226), (567, 565, 163, 227), (227, 163, 164, 228), (228, 164, 165, 229), (229, 165, 166, 230), (230, 166, 167, 231), (231, 167, 168, 232), (232, 168, 169, 233), (233, 169, 170, 234), (234, 170, 171, 235), (235, 171, 172, 236), (236, 172, 173, 237), (619, 617, 174, 238), (636, 634, 175, 239), (670, 668, 176, 240), (240, 176, 177, 241), (241, 177, 178, 242), (242, 178, 179, 243), (243, 179, 180, 244), (244, 180, 181, 245), (245, 181, 182, 246), (246, 182, 183, 247), (247, 183, 184, 248), (248, 184, 185, 249), (249, 185, 186, 250), (250, 186, 187, 251), (251, 187, 188, 252), (602, 600, 189, 253), (253, 189, 190, 254), (254, 190, 191, 255), (351, 192, 193, 320), (320, 193, 194, 321), (321, 194, 195, 322), (570, 566, 196, 323), (323, 196, 197, 324), (324, 197, 198, 325), (325, 198, 199, 326), (326, 199, 200, 327), (327, 200, 201, 328), (328, 201, 202, 329), (329, 202, 203, 330), (330, 203, 204, 331), (331, 204, 205, 332), (332, 205, 206, 333), (622, 618, 207, 334), (639, 635, 208, 335), (673, 669, 209, 336), (336, 209, 210, 337), (337, 210, 211, 338), (338, 211, 212, 339), (339, 212, 213, 340), (340, 213, 214, 341), (341, 214, 215, 342), (342, 215, 216, 343), (343, 216, 217, 344), (344, 217, 218, 345), (345, 218, 219, 346), (346, 219, 220, 347), (347, 220, 221, 348), (605, 601, 222, 349), (349, 222, 223, 350), (350, 223, 192, 351), (95, 254, 255, 64), (94, 253, 254, 95), (597, 602, 253, 94), (92, 251, 252, 93), (91, 250, 251, 92), (90, 249, 250, 91), (89, 248, 249, 90), (88, 247, 248, 89), (87, 246, 247, 88), (86, 245, 246, 87), (85, 244, 245, 86), (84, 243, 244, 85), (83, 242, 243, 84), (82, 241, 242, 83), (81, 240, 241, 82), (665, 670, 240, 81), (631, 636, 239, 80), (614, 619, 238, 79), (77, 236, 237, 78), (76, 235, 236, 77), (75, 234, 235, 76), (74, 233, 234, 75), (73, 232, 233, 74), (72, 231, 232, 73), (71, 230, 231, 72), (70, 229, 230, 71), (69, 228, 229, 70), (68, 227, 228, 69), (562, 567, 227, 68), (66, 225, 226, 67), (65, 224, 225, 66), (64, 255, 224, 65), (192, 256, 257, 193), (193, 257, 258, 194), (194, 258, 259, 195), (566, 568, 260, 196), (196, 260, 261, 197), (197, 261, 262, 198), (198, 262, 263, 199), (199, 263, 264, 200), (200, 264, 265, 201), (201, 265, 266, 202), (202, 266, 267, 203), (203, 267, 268, 204), (204, 268, 269, 205), (205, 269, 270, 206), (618, 620, 271, 207), (635, 637, 272, 208), (669, 671, 273, 209), (209, 273, 274, 210), (210, 274, 275, 211), (211, 275, 276, 212), (212, 276, 277, 213), (213, 277, 278, 214), (214, 278, 279, 215), (215, 279, 280, 216), (216, 280, 281, 217), (217, 281, 282, 218), (218, 282, 283, 219), (219, 283, 284, 220), (220, 284, 285, 221), (601, 603, 286, 222), (222, 286, 287, 223), (223, 287, 256, 192), (191, 288, 289, 160), (160, 289, 290, 161), (161, 290, 291, 162), (565, 569, 292, 163), (163, 292, 293, 164), (164, 293, 294, 165), (165, 294, 295, 166), (166, 295, 296, 167), (167, 296, 297, 168), (168, 297, 298, 169), (169, 298, 299, 170), (170, 299, 300, 171), (171, 300, 301, 172), (172, 301, 302, 173), (617, 621, 303, 174), (634, 638, 304, 175), (668, 672, 305, 176), (176, 305, 306, 177), (177, 306, 307, 178), (178, 307, 308, 179), (179, 308, 309, 180), (180, 309, 310, 181), (181, 310, 311, 182), (182, 311, 312, 183), (183, 312, 313, 184), (184, 313, 314, 185), (185, 314, 315, 186), (186, 315, 316, 187), (187, 316, 317, 188), (600, 604, 318, 189), (189, 318, 319, 190), (190, 319, 288, 191), (158, 350, 351, 159), (157, 349, 350, 158), (599, 605, 349, 157), (155, 347, 348, 156), (154, 346, 347, 155), (153, 345, 346, 154), (152, 344, 345, 153), (151, 343, 344, 152), (150, 342, 343, 151), (149, 341, 342, 150), (148, 340, 341, 149), (147, 339, 340, 148), (146, 338, 339, 147), (145, 337, 338, 146), (144, 336, 337, 145), (667, 673, 336, 144), (633, 639, 335, 143), (616, 622, 334, 142), (140, 332, 333, 141), (139, 331, 332, 140), (138, 330, 331, 139), (137, 329, 330, 138), (136, 328, 329, 137), (135, 327, 328, 136), (134, 326, 327, 135), (133, 325, 326, 134), (132, 324, 325, 133), (131, 323, 324, 132), (564, 570, 323, 131), (129, 321, 322, 130), (128, 320, 321, 129), (159, 351, 320, 128), (446, 382, 383, 447), (445, 381, 382, 446), (608, 606, 381, 445), (443, 379, 380, 444), (442, 378, 379, 443), (441, 377, 378, 442), (440, 376, 377, 441), (439, 375, 376, 440), (438, 374, 375, 439), (437, 373, 374, 438), (436, 372, 373, 437), (435, 371, 372, 436), (434, 370, 371, 435), (433, 369, 370, 434), (432, 368, 369, 433), (676, 674, 368, 432), (642, 640, 367, 431), (625, 623, 366, 430), (428, 364, 365, 429), (427, 363, 364, 428), (426, 362, 363, 427), (425, 361, 362, 426), (424, 360, 361, 425), (423, 359, 360, 424), (422, 358, 359, 423), (421, 357, 358, 422), (420, 356, 357, 421), (419, 355, 356, 420), (573, 571, 355, 419), (417, 353, 354, 418), (416, 352, 353, 417), (447, 383, 352, 416), (382, 415, 384, 383), (381, 414, 415, 382), (606, 607, 414, 381), (379, 412, 413, 380), (378, 411, 412, 379), (377, 410, 411, 378), (376, 409, 410, 377), (375, 408, 409, 376), (374, 407, 408, 375), (373, 406, 407, 374), (372, 405, 406, 373), (371, 404, 405, 372), (370, 403, 404, 371), (369, 402, 403, 370), (368, 401, 402, 369), (674, 675, 401, 368), (640, 641, 400, 367), (623, 624, 399, 366), (364, 397, 398, 365), (363, 396, 397, 364), (362, 395, 396, 363), (361, 394, 395, 362), (360, 393, 394, 361), (359, 392, 393, 360), (358, 391, 392, 359), (357, 390, 391, 358), (356, 389, 390, 357), (355, 388, 389, 356), (571, 572, 388, 355), (353, 386, 387, 354), (352, 385, 386, 353), (383, 384, 385, 352), (0, 447, 416, 2), (2, 416, 417, 4), (4, 417, 418, 6), (561, 573, 419, 8), (8, 419, 420, 10), (10, 420, 421, 12), (12, 421, 422, 14), (14, 422, 423, 16), (16, 423, 424, 18), (18, 424, 425, 20), (20, 425, 426, 22), (22, 426, 427, 24), (24, 427, 428, 26), (26, 428, 429, 28), (612, 625, 430, 30), (629, 642, 431, 32), (663, 676, 432, 34), (34, 432, 433, 36), (36, 433, 434, 38), (38, 434, 435, 40), (40, 435, 436, 42), (42, 436, 437, 44), (44, 437, 438, 46), (46, 438, 439, 48), (48, 439, 440, 50), (50, 440, 441, 52), (52, 441, 442, 54), (54, 442, 443, 56), (56, 443, 444, 58), (595, 608, 445, 60), (60, 445, 446, 62), (62, 446, 447, 0), (510, 479, 448, 511), (509, 478, 479, 510), (610, 609, 478, 509), (507, 476, 477, 508), (506, 475, 476, 507), (505, 474, 475, 506), (504, 473, 474, 505), (503, 472, 473, 504), (502, 471, 472, 503), (501, 470, 471, 502), (500, 469, 470, 501), (499, 468, 469, 500), (498, 467, 468, 499), (497, 466, 467, 498), (496, 465, 466, 497), (678, 677, 465, 496), (644, 643, 464, 495), (627, 626, 463, 494), (492, 461, 462, 493), (491, 460, 461, 492), (490, 459, 460, 491), (489, 458, 459, 490), (488, 457, 458, 489), (487, 456, 457, 488), (486, 455, 456, 487), (485, 454, 455, 486), (484, 453, 454, 485), (483, 452, 453, 484), (575, 574, 452, 483), (481, 450, 451, 482), (480, 449, 450, 481), (511, 448, 449, 480), (96, 511, 480, 97), (97, 480, 481, 98), (98, 481, 482, 99), (563, 575, 483, 100), (100, 483, 484, 101), (101, 484, 485, 102), (102, 485, 486, 103), (103, 486, 487, 104), (104, 487, 488, 105), (105, 488, 489, 106), (106, 489, 490, 107), (107, 490, 491, 108), (108, 491, 492, 109), (109, 492, 493, 110), (615, 627, 494, 111), (632, 644, 495, 112), (666, 678, 496, 113), (113, 496, 497, 114), (114, 497, 498, 115), (115, 498, 499, 116), (116, 499, 500, 117), (117, 500, 501, 118), (118, 501, 502, 119), (119, 502, 503, 120), (120, 503, 504, 121), (121, 504, 505, 122), (122, 505, 506, 123), (123, 506, 507, 124), (124, 507, 508, 125), (598, 610, 509, 126), (126, 509, 510, 127), (127, 510, 511, 96), (479, 543, 512, 448), (478, 542, 543, 479), (609, 611, 542, 478), (476, 540, 541, 477), (475, 539, 540, 476), (474, 538, 539, 475), (473, 537, 538, 474), (472, 536, 537, 473), (471, 535, 536, 472), (470, 534, 535, 471), (469, 533, 534, 470), (468, 532, 533, 469), (467, 531, 532, 468), (466, 530, 531, 467), (465, 529, 530, 466), (677, 679, 529, 465), (643, 645, 528, 464), (626, 628, 527, 463), (461, 525, 526, 462), (460, 524, 525, 461), (459, 523, 524, 460), (458, 522, 523, 459), (457, 521, 522, 458), (456, 520, 521, 457), (455, 519, 520, 456), (454, 518, 519, 455), (453, 517, 518, 454), (452, 516, 517, 453), (574, 576, 516, 452), (450, 514, 515, 451), (449, 513, 514, 450), (448, 512, 513, 449), (451, 515, 560, 558), (99, 482, 559, 547), (482, 451, 558, 559), (6, 418, 557, 544), (354, 387, 556, 555), (418, 354, 555, 557), (130, 322, 554, 548), (162, 291, 553, 549), (195, 259, 552, 550), (67, 226, 551, 546), (322, 195, 550, 554), (226, 162, 549, 551), (387, 130, 548, 556), (291, 99, 547, 553), (259, 67, 546, 552), (515, 7, 545, 560), (592, 594, 576, 574), (581, 593, 575, 563), (593, 592, 574, 575), (579, 591, 573, 561), (589, 590, 572, 571), (591, 589, 571, 573), (582, 588, 570, 564), (583, 587, 569, 565), (584, 586, 568, 566), (580, 585, 567, 562), (588, 584, 566, 570), (585, 583, 565, 567), (590, 582, 564, 572), (587, 581, 563, 569), (586, 580, 562, 568), (594, 578, 577, 576), (560, 545, 578, 594), (552, 546, 580, 586), (553, 547, 581, 587), (556, 548, 582, 590), (551, 549, 583, 585), (554, 550, 584, 588), (546, 551, 585, 580), (550, 552, 586, 584), (549, 553, 587, 583), (548, 554, 588, 582), (557, 555, 589, 591), (555, 556, 590, 589), (544, 557, 591, 579), (559, 558, 592, 593), (547, 559, 593, 581), (558, 560, 594, 592), (477, 541, 611, 609), (125, 508, 610, 598), (508, 477, 609, 610), (58, 444, 608, 595), (380, 413, 607, 606), (444, 380, 606, 608), (156, 348, 605, 599), (188, 317, 604, 600), (221, 285, 603, 601), (93, 252, 602, 597), (348, 221, 601, 605), (252, 188, 600, 602), (413, 156, 599, 607), (317, 125, 598, 604), (285, 93, 597, 603), (541, 59, 596, 611), (660, 662, 628, 626), (649, 661, 627, 615), (661, 660, 626, 627), (647, 659, 625, 612), (657, 658, 624, 623), (659, 657, 623, 625), (650, 656, 622, 616), (651, 655, 621, 617), (652, 654, 620, 618), (648, 653, 619, 614), (656, 652, 618, 622), (653, 651, 617, 619), (658, 650, 616, 624), (655, 649, 615, 621), (654, 648, 614, 620), (662, 646, 613, 628), (463, 527, 645, 643), (111, 494, 644, 632), (494, 463, 643, 644), (30, 430, 642, 629), (366, 399, 641, 640), (430, 366, 640, 642), (142, 334, 639, 633), (174, 303, 638, 634), (207, 271, 637, 635), (79, 238, 636, 631), (334, 207, 635, 639), (238, 174, 634, 636), (399, 142, 633, 641), (303, 111, 632, 638), (271, 79, 631, 637), (527, 31, 630, 645), (526, 29, 646, 662), (270, 78, 648, 654), (302, 110, 649, 655), (398, 141, 650, 658), (237, 173, 651, 653), (333, 206, 652, 656), (78, 237, 653, 648), (206, 270, 654, 652), (173, 302, 655, 651), (141, 333, 656, 650), (429, 365, 657, 659), (365, 398, 658, 657), (28, 429, 659, 647), (493, 462, 660, 661), (110, 493, 661, 649), (462, 526, 662, 660), (464, 528, 679, 677), (112, 495, 678, 666), (495, 464, 677, 678), (32, 431, 676, 663), (367, 400, 675, 674), (431, 367, 674, 676), (143, 335, 673, 667), (175, 304, 672, 668), (208, 272, 671, 669), (80, 239, 670, 665), (335, 208, 669, 673), (239, 175, 668, 670), (400, 143, 667, 675), (304, 112, 666, 672), (272, 80, 665, 671), (528, 33, 664, 679)])
_uv = me_cylinder_001.uv_layers.new(name='UVMap')
_uv.uv.foreach_set('vector', [1.0, 0.9688, 1.0, 1.0, 0.9688, 1.0, 0.9688, 0.9688, 0.9688, 0.9688, 0.9688, 1.0, 0.9375, 1.0, 0.9375, 0.9688, 0.9375, 0.9688, 0.9375, 1.0, 0.9062, 1.0, 0.9062, 0.9688, 0.8826, 0.9688, 0.8826, 1.0, 0.875, 1.0, 0.875, 0.9688, 0.875, 0.9688, 0.875, 1.0, 0.8438, 1.0, 0.8438, 0.9688, 0.8438, 0.9688, 0.8438, 1.0, 0.8125, 1.0, 0.8125, 0.9688, 0.8125, 0.9688, 0.8125, 1.0, 0.7812, 1.0, 0.7812, 0.9688, 0.7812, 0.9688, 0.7812, 1.0, 0.75, 1.0, 0.75, 0.9688, 0.75, 0.9688, 0.75, 1.0, 0.7188, 1.0, 0.7188, 0.9688, 0.7188, 0.9688, 0.7188, 1.0, 0.6875, 1.0, 0.6875, 0.9688, 0.6875, 0.9688, 0.6875, 1.0, 0.6562, 1.0, 0.6562, 0.9688, 0.6562, 0.9688, 0.6562, 1.0, 0.625, 1.0, 0.625, 0.9688, 0.625, 0.9688, 0.625, 1.0, 0.5938, 1.0, 0.5938, 0.9688, 0.5938, 0.9688, 0.5938, 1.0, 0.5625, 1.0, 0.5625, 0.9688, 0.5467, 0.9688, 0.5467, 1.0, 0.5312, 1.0, 0.5312, 0.9688, 0.5157, 0.9687, 0.5158, 1.0, 0.5, 1.0, 0.5, 0.9688, 0.4844, 0.9688, 0.4844, 1.0, 0.4688, 1.0, 0.4688, 0.9688, 0.4688, 0.9688, 0.4688, 1.0, 0.4375, 1.0, 0.4375, 0.9688, 0.4375, 0.9688, 0.4375, 1.0, 0.4062, 1.0, 0.4062, 0.9688, 0.4062, 0.9688, 0.4062, 1.0, 0.375, 1.0, 0.375, 0.9688, 0.375, 0.9688, 0.375, 1.0, 0.3438, 1.0, 0.3438, 0.9688, 0.3438, 0.9688, 0.3438, 1.0, 0.3125, 1.0, 0.3125, 0.9688, 0.3125, 0.9688, 0.3125, 1.0, 0.2812, 1.0, 0.2812, 0.9688, 0.2812, 0.9688, 0.2812, 1.0, 0.25, 1.0, 0.25, 0.9688, 0.25, 0.9688, 0.25, 1.0, 0.2188, 1.0, 0.2188, 0.9688, 0.2188, 0.9688, 0.2188, 1.0, 0.1875, 1.0, 0.1875, 0.9688, 0.1875, 0.9688, 0.1875, 1.0, 0.1562, 1.0, 0.1562, 0.9688, 0.1562, 0.9688, 0.1562, 1.0, 0.125, 1.0, 0.125, 0.9688, 0.125, 0.9688, 0.125, 1.0, 0.09375, 1.0, 0.09375, 0.9688, 0.07812, 0.9687, 0.07812, 1.0, 0.0625, 1.0, 0.0625, 0.9688, 0.2968, 0.4854, 0.25, 0.49, 0.2032, 0.4854, 0.1582, 0.4717, 0.1374, 0.4606, 0.1167, 0.4496, 0.08029, 0.4197, 0.05045, 0.3833, 0.02827, 0.3418, 0.01461, 0.2968, 0.01, 0.25, 0.01461, 0.2032, 0.02827, 0.1582, 0.05045, 0.1167, 0.08029, 0.08029, 0.1167, 0.05045, 0.1582, 0.02827, 0.2032, 0.01461, 0.2266, 0.01231, 0.25, 0.01, 0.2736, 0.01233, 0.2968, 0.01461, 0.3191, 0.02137, 0.3305, 0.02482, 0.3418, 0.02827, 0.3833, 0.05045, 0.4197, 0.08029, 0.4496, 0.1167, 0.4717, 0.1582, 0.4854, 0.2032, 0.49, 0.25, 0.4854, 0.2968, 0.4717, 0.3418, 0.4496, 0.3833, 0.4197, 0.4197, 0.4108, 0.427, 0.4064, 0.4306, 0.4019, 0.4343, 0.3833, 0.4496, 0.3418, 0.4717, 0.0625, 0.9688, 0.0625, 1.0, 0.03125, 1.0, 0.03125, 0.9688, 0.03125, 0.9688, 0.03125, 1.0, 0.0, 1.0, 0.0, 0.9688, 0.75, 0.49, 0.7968, 0.4854, 0.8418, 0.4717, 0.8833, 0.4496, 0.9019, 0.4343, 0.9064, 0.4306, 0.9108, 0.427, 0.9197, 0.4197, 0.9496, 0.3833, 0.9717, 0.3418, 0.9854, 0.2968, 0.99, 0.25, 0.9854, 0.2032, 0.9717, 0.1582, 0.9496, 0.1167, 0.9197, 0.08029, 0.8833, 0.05045, 0.8418, 0.02827, 0.8305, 0.02482, 0.8191, 0.02137, 0.7968, 0.01461, 0.7736, 0.01233, 0.75, 0.01, 0.7266, 0.01231, 0.7032, 0.01461, 0.6582, 0.02827, 0.6167, 0.05045, 0.5803, 0.08029, 0.5504, 0.1167, 0.5283, 0.1582, 0.5146, 0.2032, 0.51, 0.25, 0.5146, 0.2968, 0.5283, 0.3418, 0.5504, 0.3833, 0.5803, 0.4197, 0.6167, 0.4496, 0.6374, 0.4606, 0.6582, 0.4717, 0.7032, 0.4854, 0.03125, 0.7188, 0.03125, 0.75, 0.0, 0.75, 0.0, 0.7188, 0.0625, 0.7188, 0.0625, 0.75, 0.03125, 0.75, 0.03125, 0.7188, 0.07813, 0.7188, 0.07812, 0.75, 0.0625, 0.75, 0.0625, 0.7188, 0.125, 0.7188, 0.125, 0.75, 0.09375, 0.75, 0.09375, 0.7188, 0.1562, 0.7188, 0.1562, 0.75, 0.125, 0.75, 0.125, 0.7188, 0.1875, 0.7188, 0.1875, 0.75, 0.1562, 0.75, 0.1562, 0.7188, 0.2188, 0.7188, 0.2188, 0.75, 0.1875, 0.75, 0.1875, 0.7188, 0.25, 0.7188, 0.25, 0.75, 0.2188, 0.75, 0.2188, 0.7188, 0.2812, 0.7188, 0.2812, 0.75, 0.25, 0.75, 0.25, 0.7188, 0.3125, 0.7188, 0.3125, 0.75, 0.2812, 0.75, 0.2812, 0.7188, 0.3438, 0.7188, 0.3438, 0.75, 0.3125, 0.75, 0.3125, 0.7188, 0.375, 0.7188, 0.375, 0.75, 0.3438, 0.75, 0.3438, 0.7188, 0.4062, 0.7188, 0.4062, 0.75, 0.375, 0.75, 0.375, 0.7188, 0.4375, 0.7188, 0.4375, 0.75, 0.4062, 0.75, 0.4062, 0.7188, 0.4688, 0.7188, 0.4688, 0.75, 0.4375, 0.75, 0.4375, 0.7188, 0.4844, 0.7188, 0.4844, 0.75, 0.4688, 0.75, 0.4688, 0.7188, 0.5158, 0.7188, 0.5158, 0.75, 0.5, 0.75, 0.5, 0.7188, 0.5467, 0.7188, 0.5467, 0.75, 0.5312, 0.75, 0.5312, 0.7188, 0.5938, 0.7188, 0.5938, 0.75, 0.5625, 0.75, 0.5625, 0.7188, 0.625, 0.7188, 0.625, 0.75, 0.5938, 0.75, 0.5938, 0.7188, 0.6562, 0.7188, 0.6562, 0.75, 0.625, 0.75, 0.625, 0.7188, 0.6875, 0.7188, 0.6875, 0.75, 0.6562, 0.75, 0.6562, 0.7188, 0.7188, 0.7188, 0.7188, 0.75, 0.6875, 0.75, 0.6875, 0.7188, 0.75, 0.7188, 0.75, 0.75, 0.7188, 0.75, 0.7188, 0.7188, 0.7812, 0.7188, 0.7812, 0.75, 0.75, 0.75, 0.75, 0.7188, 0.8125, 0.7188, 0.8125, 0.75, 0.7812, 0.75, 0.7812, 0.7188, 0.8438, 0.7188, 0.8438, 0.75, 0.8125, 0.75, 0.8125, 0.7188, 0.875, 0.7188, 0.875, 0.75, 0.8438, 0.75, 0.8438, 0.7188, 0.8826, 0.7188, 0.8826, 0.75, 0.875, 0.75, 0.875, 0.7188, 0.9375, 0.7188, 0.9375, 0.75, 0.9062, 0.75, 0.9062, 0.7188, 0.9688, 0.7188, 0.9688, 0.75, 0.9375, 0.75, 0.9375, 0.7188, 1.0, 0.7188, 1.0, 0.75, 0.9688, 0.75, 0.9688, 0.7188, 0.03125, 0.844, 0.03125, 0.875, 0.0, 0.875, 0.0, 0.844, 0.0625, 0.844, 0.0625, 0.875, 0.03125, 0.875, 0.03125, 0.844, 0.07812, 0.844, 0.07812, 0.875, 0.0625, 0.875, 0.0625, 0.844, 0.125, 0.844, 0.125, 0.875, 0.09375, 0.875, 0.09375, 0.844, 0.1562, 0.844, 0.1562, 0.875, 0.125, 0.875, 0.125, 0.844, 0.1875, 0.844, 0.1875, 0.875, 0.1562, 0.875, 0.1562, 0.844, 0.2188, 0.844, 0.2188, 0.875, 0.1875, 0.875, 0.1875, 0.844, 0.25, 0.844, 0.25, 0.875, 0.2188, 0.875, 0.2188, 0.844, 0.2812, 0.844, 0.2812, 0.875, 0.25, 0.875, 0.25, 0.844, 0.3125, 0.844, 0.3125, 0.875, 0.2812, 0.875, 0.2812, 0.844, 0.3438, 0.844, 0.3438, 0.875, 0.3125, 0.875, 0.3125, 0.844, 0.375, 0.844, 0.375, 0.875, 0.3438, 0.875, 0.3438, 0.844, 0.4062, 0.844, 0.4062, 0.875, 0.375, 0.875, 0.375, 0.844, 0.4375, 0.844, 0.4375, 0.875, 0.4062, 0.875, 0.4062, 0.844, 0.4688, 0.844, 0.4688, 0.875, 0.4375, 0.875, 0.4375, 0.844, 0.4844, 0.844, 0.4844, 0.875, 0.4688, 0.875, 0.4688, 0.844, 0.5158, 0.844, 0.5158, 0.875, 0.5, 0.875, 0.5, 0.844, 0.5467, 0.844, 0.5467, 0.875, 0.5312, 0.875, 0.5312, 0.844, 0.5938, 0.844, 0.5938, 0.875, 0.5625, 0.875, 0.5625, 0.844, 0.625, 0.844, 0.625, 0.875, 0.5938, 0.875, 0.5938, 0.844, 0.6562, 0.844, 0.6562, 0.875, 0.625, 0.875, 0.625, 0.844, 0.6875, 0.844, 0.6875, 0.875, 0.6562, 0.875, 0.6562, 0.844, 0.7188, 0.844, 0.7188, 0.875, 0.6875, 0.875, 0.6875, 0.844, 0.75, 0.844, 0.75, 0.875, 0.7188, 0.875, 0.7188, 0.844, 0.7812, 0.844, 0.7812, 0.875, 0.75, 0.875, 0.75, 0.844, 0.8125, 0.844, 0.8125, 0.875, 0.7812, 0.875, 0.7812, 0.844, 0.8438, 0.844, 0.8438, 0.875, 0.8125, 0.875, 0.8125, 0.844, 0.875, 0.844, 0.875, 0.875, 0.8438, 0.875, 0.8438, 0.844, 0.8826, 0.844, 0.8826, 0.875, 0.875, 0.875, 0.875, 0.844, 0.9375, 0.844, 0.9375, 0.875, 0.9062, 0.875, 0.9062, 0.844, 0.9688, 0.844, 0.9688, 0.875, 0.9375, 0.875, 0.9375, 0.844, 1.0, 0.844, 1.0, 0.875, 0.9688, 0.875, 0.9688, 0.844, 1.0, 0.5938, 1.0, 0.625, 0.9688, 0.625, 0.9688, 0.5938, 0.9688, 0.5938, 0.9688, 0.625, 0.9375, 0.625, 0.9375, 0.5938, 0.9375, 0.5938, 0.9375, 0.625, 0.9062, 0.625, 0.9062, 0.5938, 0.8826, 0.5938, 0.8826, 0.625, 0.875, 0.625, 0.875, 0.5938, 0.875, 0.5938, 0.875, 0.625, 0.8438, 0.625, 0.8438, 0.5938, 0.8438, 0.5938, 0.8438, 0.625, 0.8125, 0.625, 0.8125, 0.5938, 0.8125, 0.5938, 0.8125, 0.625, 0.7812, 0.625, 0.7812, 0.5938, 0.7812, 0.5938, 0.7812, 0.625, 0.75, 0.625, 0.75, 0.5938, 0.75, 0.5938, 0.75, 0.625, 0.7188, 0.625, 0.7188, 0.5938, 0.7188, 0.5938, 0.7188, 0.625, 0.6875, 0.625, 0.6875, 0.5938, 0.6875, 0.5938, 0.6875, 0.625, 0.6562, 0.625, 0.6562, 0.5938, 0.6562, 0.5938, 0.6562, 0.625, 0.625, 0.625, 0.625, 0.5938, 0.625, 0.5938, 0.625, 0.625, 0.5938, 0.625, 0.5938, 0.5938, 0.5938, 0.5938, 0.5938, 0.625, 0.5625, 0.625, 0.5625, 0.5938, 0.5462, 0.5838, 0.5467, 0.625, 0.5312, 0.625, 0.5312, 0.5938, 0.5158, 0.5938, 0.5158, 0.625, 0.5, 0.625, 0.5, 0.5938, 0.4844, 0.5938, 0.4844, 0.625, 0.4688, 0.625, 0.4688, 0.5938, 0.4688, 0.5938, 0.4688, 0.625, 0.4375, 0.625, 0.4375, 0.5938, 0.4375, 0.5938, 0.4375, 0.625, 0.4062, 0.625, 0.4062, 0.5938, 0.4062, 0.5938, 0.4062, 0.625, 0.375, 0.625, 0.375, 0.5938, 0.375, 0.5938, 0.375, 0.625, 0.3438, 0.625, 0.3438, 0.5938, 0.3438, 0.5938, 0.3438, 0.625, 0.3125, 0.625, 0.3125, 0.5938, 0.3125, 0.5938, 0.3125, 0.625, 0.2812, 0.625, 0.2812, 0.5938, 0.2812, 0.5938, 0.2812, 0.625, 0.25, 0.625, 0.25, 0.5938, 0.25, 0.5938, 0.25, 0.625, 0.2188, 0.625, 0.2188, 0.5938, 0.2188, 0.5938, 0.2188, 0.625, 0.1875, 0.625, 0.1875, 0.5938, 0.1875, 0.5938, 0.1875, 0.625, 0.1562, 0.625, 0.1562, 0.5938, 0.1562, 0.5938, 0.1562, 0.625, 0.125, 0.625, 0.125, 0.5938, 0.125, 0.5938, 0.125, 0.625, 0.09375, 0.625, 0.09375, 0.5938, 0.07813, 0.5938, 0.07812, 0.625, 0.0625, 0.625, 0.0625, 0.5938, 0.0625, 0.5938, 0.0625, 0.625, 0.03125, 0.625, 0.03125, 0.5938, 0.03125, 0.5938, 0.03125, 0.625, 0.0, 0.625, 0.0, 0.5938, 1.0, 0.7812, 1.0, 0.8125, 0.9688, 0.8125, 0.9688, 0.7812, 0.9688, 0.7812, 0.9688, 0.8125, 0.9375, 0.8125, 0.9375, 0.7812, 0.9375, 0.7812, 0.9375, 0.8125, 0.9062, 0.8125, 0.9062, 0.7812, 0.8826, 0.7812, 0.8832, 0.8125, 0.875, 0.8125, 0.875, 0.7812, 0.875, 0.7812, 0.875, 0.8125, 0.8438, 0.8125, 0.8438, 0.7812, 0.8438, 0.7812, 0.8438, 0.8125, 0.8125, 0.8125, 0.8125, 0.7812, 0.8125, 0.7812, 0.8125, 0.8125, 0.7812, 0.8125, 0.7812, 0.7812, 0.7812, 0.7812, 0.7812, 0.8125, 0.75, 0.8125, 0.75, 0.7812, 0.75, 0.7812, 0.75, 0.8125, 0.7188, 0.8125, 0.7188, 0.7812, 0.7188, 0.7812, 0.7188, 0.8125, 0.6875, 0.8125, 0.6875, 0.7812, 0.6875, 0.7812, 0.6875, 0.8125, 0.6562, 0.8125, 0.6562, 0.7812, 0.6562, 0.7812, 0.6562, 0.8125, 0.625, 0.8125, 0.625, 0.7812, 0.625, 0.7812, 0.625, 0.8125, 0.5938, 0.8125, 0.5938, 0.7812, 0.5938, 0.7812, 0.5938, 0.8125, 0.5625, 0.8125, 0.5625, 0.7812, 0.5467, 0.7813, 0.5467, 0.8125, 0.5312, 0.8125, 0.5312, 0.7812, 0.5158, 0.7812, 0.5158, 0.8125, 0.5, 0.8125, 0.5, 0.7812, 0.4844, 0.7812, 0.4844, 0.8125, 0.4688, 0.8125, 0.4688, 0.7812, 0.4688, 0.7812, 0.4688, 0.8125, 0.4375, 0.8125, 0.4375, 0.7812, 0.4375, 0.7812, 0.4375, 0.8125, 0.4062, 0.8125, 0.4062, 0.7812, 0.4062, 0.7812, 0.4062, 0.8125, 0.375, 0.8125, 0.375, 0.7812, 0.375, 0.7812, 0.375, 0.8125, 0.3438, 0.8125, 0.3438, 0.7812, 0.3438, 0.7812, 0.3438, 0.8125, 0.3125, 0.8125, 0.3125, 0.7812, 0.3125, 0.7812, 0.3125, 0.8125, 0.2812, 0.8125, 0.2812, 0.7812, 0.2812, 0.7812, 0.2812, 0.8125, 0.25, 0.8125, 0.25, 0.7812, 0.25, 0.7812, 0.25, 0.8125, 0.2188, 0.8125, 0.2188, 0.7812, 0.2188, 0.7812, 0.2188, 0.8125, 0.1875, 0.8125, 0.1875, 0.7812, 0.1875, 0.7812, 0.1875, 0.8125, 0.1562, 0.8125, 0.1562, 0.7812, 0.1562, 0.7812, 0.1562, 0.8125, 0.125, 0.8125, 0.125, 0.7812, 0.125, 0.7812, 0.125, 0.8125, 0.09375, 0.8125, 0.09375, 0.7812, 0.07812, 0.7812, 0.07812, 0.8125, 0.0625, 0.8125, 0.0625, 0.7812, 0.0625, 0.7812, 0.0625, 0.8125, 0.03125, 0.8125, 0.03125, 0.7812, 0.03125, 0.7812, 0.03125, 0.8125, 0.0, 0.8125, 0.0, 0.7812, 1.0, 0.6562, 1.0, 0.6875, 0.9688, 0.6875, 0.9688, 0.6562, 0.9688, 0.6562, 0.9688, 0.6875, 0.9375, 0.6875, 0.9375, 0.6562, 0.9375, 0.6562, 0.9375, 0.6875, 0.9062, 0.6875, 0.9062, 0.6562, 0.8826, 0.6562, 0.8826, 0.6875, 0.875, 0.6875, 0.875, 0.6562, 0.875, 0.6562, 0.875, 0.6875, 0.8438, 0.6875, 0.8438, 0.6562, 0.8438, 0.6562, 0.8438, 0.6875, 0.8125, 0.6875, 0.8125, 0.6562, 0.8125, 0.6562, 0.8125, 0.6875, 0.7812, 0.6875, 0.7812, 0.6562, 0.7812, 0.6562, 0.7812, 0.6875, 0.75, 0.6875, 0.75, 0.6562, 0.75, 0.6562, 0.75, 0.6875, 0.7188, 0.6875, 0.7188, 0.6562, 0.7188, 0.6562, 0.7188, 0.6875, 0.6875, 0.6875, 0.6875, 0.6562, 0.6875, 0.6562, 0.6875, 0.6875, 0.6562, 0.6875, 0.6562, 0.6562, 0.6562, 0.6562, 0.6562, 0.6875, 0.625, 0.6875, 0.625, 0.6562, 0.625, 0.6562, 0.625, 0.6875, 0.5938, 0.6875, 0.5938, 0.6562, 0.5938, 0.6562, 0.5938, 0.6875, 0.5625, 0.6875, 0.5625, 0.6562, 0.5467, 0.6563, 0.5467, 0.6875, 0.5312, 0.6875, 0.5312, 0.6562, 0.5158, 0.6562, 0.5158, 0.6875, 0.5, 0.6875, 0.5, 0.6562, 0.4844, 0.6562, 0.4844, 0.6875, 0.4688, 0.6875, 0.4688, 0.6562, 0.4688, 0.6562, 0.4688, 0.6875, 0.4375, 0.6875, 0.4375, 0.6562, 0.4375, 0.6562, 0.4375, 0.6875, 0.4062, 0.6875, 0.4062, 0.6562, 0.4062, 0.6562, 0.4062, 0.6875, 0.375, 0.6875, 0.375, 0.6562, 0.375, 0.6562, 0.375, 0.6875, 0.3438, 0.6875, 0.3438, 0.6562, 0.3438, 0.6562, 0.3438, 0.6875, 0.3125, 0.6875, 0.3125, 0.6562, 0.3125, 0.6562, 0.3125, 0.6875, 0.2812, 0.6875, 0.2812, 0.6562, 0.2812, 0.6562, 0.2812, 0.6875, 0.25, 0.6875, 0.25, 0.6562, 0.25, 0.6562, 0.25, 0.6875, 0.2188, 0.6875, 0.2188, 0.6562, 0.2188, 0.6562, 0.2188, 0.6875, 0.1875, 0.6875, 0.1875, 0.6562, 0.1875, 0.6562, 0.1875, 0.6875, 0.1562, 0.6875, 0.1562, 0.6562, 0.1562, 0.6562, 0.1562, 0.6875, 0.125, 0.6875, 0.125, 0.6562, 0.125, 0.6562, 0.125, 0.6875, 0.09375, 0.6875, 0.09375, 0.6562, 0.07812, 0.6562, 0.07812, 0.6875, 0.0625, 0.6875, 0.0625, 0.6562, 0.0625, 0.6562, 0.0625, 0.6875, 0.03125, 0.6875, 0.03125, 0.6562, 0.03125, 0.6562, 0.03125, 0.6875, 0.0, 0.6875, 0.0, 0.6562, 0.03125, 0.75, 0.03125, 0.7812, 0.0, 0.7812, 0.0, 0.75, 0.0625, 0.75, 0.0625, 0.7812, 0.03125, 0.7812, 0.03125, 0.75, 0.07812, 0.75, 0.07812, 0.7812, 0.0625, 0.7812, 0.0625, 0.75, 0.125, 0.75, 0.125, 0.7812, 0.09375, 0.7812, 0.09375, 0.75, 0.1562, 0.75, 0.1562, 0.7812, 0.125, 0.7812, 0.125, 0.75, 0.1875, 0.75, 0.1875, 0.7812, 0.1562, 0.7812, 0.1562, 0.75, 0.2188, 0.75, 0.2188, 0.7812, 0.1875, 0.7812, 0.1875, 0.75, 0.25, 0.75, 0.25, 0.7812, 0.2188, 0.7812, 0.2188, 0.75, 0.2812, 0.75, 0.2812, 0.7812, 0.25, 0.7812, 0.25, 0.75, 0.3125, 0.75, 0.3125, 0.7812, 0.2812, 0.7812, 0.2812, 0.75, 0.3438, 0.75, 0.3438, 0.7812, 0.3125, 0.7812, 0.3125, 0.75, 0.375, 0.75, 0.375, 0.7812, 0.3438, 0.7812, 0.3438, 0.75, 0.4062, 0.75, 0.4062, 0.7812, 0.375, 0.7812, 0.375, 0.75, 0.4375, 0.75, 0.4375, 0.7812, 0.4062, 0.7812, 0.4062, 0.75, 0.4688, 0.75, 0.4688, 0.7812, 0.4375, 0.7812, 0.4375, 0.75, 0.4844, 0.75, 0.4844, 0.7812, 0.4688, 0.7812, 0.4688, 0.75, 0.5158, 0.75, 0.5158, 0.7812, 0.5, 0.7812, 0.5, 0.75, 0.5467, 0.75, 0.5467, 0.7813, 0.5312, 0.7812, 0.5312, 0.75, 0.5938, 0.75, 0.5938, 0.7812, 0.5625, 0.7812, 0.5625, 0.75, 0.625, 0.75, 0.625, 0.7812, 0.5938, 0.7812, 0.5938, 0.75, 0.6562, 0.75, 0.6562, 0.7812, 0.625, 0.7812, 0.625, 0.75, 0.6875, 0.75, 0.6875, 0.7812, 0.6562, 0.7812, 0.6562, 0.75, 0.7188, 0.75, 0.7188, 0.7812, 0.6875, 0.7812, 0.6875, 0.75, 0.75, 0.75, 0.75, 0.7812, 0.7188, 0.7812, 0.7188, 0.75, 0.7812, 0.75, 0.7812, 0.7812, 0.75, 0.7812, 0.75, 0.75, 0.8125, 0.75, 0.8125, 0.7812, 0.7812, 0.7812, 0.7812, 0.75, 0.8438, 0.75, 0.8438, 0.7812, 0.8125, 0.7812, 0.8125, 0.75, 0.875, 0.75, 0.875, 0.7812, 0.8438, 0.7812, 0.8438, 0.75, 0.8826, 0.75, 0.8826, 0.7812, 0.875, 0.7812, 0.875, 0.75, 0.9375, 0.75, 0.9375, 0.7812, 0.9062, 0.7812, 0.9062, 0.75, 0.9688, 0.75, 0.9688, 0.7812, 0.9375, 0.7812, 0.9375, 0.75, 1.0, 0.75, 1.0, 0.7812, 0.9688, 0.7812, 0.9688, 0.75, 1.0, 0.6875, 1.0, 0.7188, 0.9688, 0.7188, 0.9688, 0.6875, 0.9688, 0.6875, 0.9688, 0.7188, 0.9375, 0.7188, 0.9375, 0.6875, 0.9375, 0.6875, 0.9375, 0.7188, 0.9062, 0.7188, 0.9062, 0.6875, 0.8826, 0.6875, 0.8826, 0.7188, 0.875, 0.7188, 0.875, 0.6875, 0.875, 0.6875, 0.875, 0.7188, 0.8438, 0.7188, 0.8438, 0.6875, 0.8438, 0.6875, 0.8438, 0.7188, 0.8125, 0.7188, 0.8125, 0.6875, 0.8125, 0.6875, 0.8125, 0.7188, 0.7812, 0.7188, 0.7812, 0.6875, 0.7812, 0.6875, 0.7812, 0.7188, 0.75, 0.7188, 0.75, 0.6875, 0.75, 0.6875, 0.75, 0.7188, 0.7188, 0.7188, 0.7188, 0.6875, 0.7188, 0.6875, 0.7188, 0.7188, 0.6875, 0.7188, 0.6875, 0.6875, 0.6875, 0.6875, 0.6875, 0.7188, 0.6562, 0.7188, 0.6562, 0.6875, 0.6562, 0.6875, 0.6562, 0.7188, 0.625, 0.7188, 0.625, 0.6875, 0.625, 0.6875, 0.625, 0.7188, 0.5938, 0.7188, 0.5938, 0.6875, 0.5938, 0.6875, 0.5938, 0.7188, 0.5625, 0.7188, 0.5625, 0.6875, 0.5467, 0.6875, 0.5467, 0.7188, 0.5312, 0.7188, 0.5312, 0.6875, 0.5158, 0.6875, 0.5158, 0.7188, 0.5, 0.7188, 0.5, 0.6875, 0.4844, 0.6875, 0.4844, 0.7188, 0.4688, 0.7188, 0.4688, 0.6875, 0.4688, 0.6875, 0.4688, 0.7188, 0.4375, 0.7188, 0.4375, 0.6875, 0.4375, 0.6875, 0.4375, 0.7188, 0.4062, 0.7188, 0.4062, 0.6875, 0.4062, 0.6875, 0.4062, 0.7188, 0.375, 0.7188, 0.375, 0.6875, 0.375, 0.6875, 0.375, 0.7188, 0.3438, 0.7188, 0.3438, 0.6875, 0.3438, 0.6875, 0.3438, 0.7188, 0.3125, 0.7188, 0.3125, 0.6875, 0.3125, 0.6875, 0.3125, 0.7188, 0.2812, 0.7188, 0.2812, 0.6875, 0.2812, 0.6875, 0.2812, 0.7188, 0.25, 0.7188, 0.25, 0.6875, 0.25, 0.6875, 0.25, 0.7188, 0.2188, 0.7188, 0.2188, 0.6875, 0.2188, 0.6875, 0.2188, 0.7188, 0.1875, 0.7188, 0.1875, 0.6875, 0.1875, 0.6875, 0.1875, 0.7188, 0.1562, 0.7188, 0.1562, 0.6875, 0.1562, 0.6875, 0.1562, 0.7188, 0.125, 0.7188, 0.125, 0.6875, 0.125, 0.6875, 0.125, 0.7188, 0.09375, 0.7188, 0.09375, 0.6875, 0.07812, 0.6875, 0.07813, 0.7188, 0.0625, 0.7188, 0.0625, 0.6875, 0.0625, 0.6875, 0.0625, 0.7188, 0.03125, 0.7188, 0.03125, 0.6875, 0.03125, 0.6875, 0.03125, 0.7188, 0.0, 0.7188, 0.0, 0.6875, 1.0, 0.8125, 1.0, 0.844, 0.9688, 0.844, 0.9688, 0.8125, 0.9688, 0.8125, 0.9688, 0.844, 0.9375, 0.844, 0.9375, 0.8125, 0.9375, 0.8125, 0.9375, 0.844, 0.9062, 0.844, 0.9062, 0.8125, 0.8832, 0.8125, 0.8826, 0.844, 0.875, 0.844, 0.875, 0.8125, 0.875, 0.8125, 0.875, 0.844, 0.8438, 0.844, 0.8438, 0.8125, 0.8438, 0.8125, 0.8438, 0.844, 0.8125, 0.844, 0.8125, 0.8125, 0.8125, 0.8125, 0.8125, 0.844, 0.7812, 0.844, 0.7812, 0.8125, 0.7812, 0.8125, 0.7812, 0.844, 0.75, 0.844, 0.75, 0.8125, 0.75, 0.8125, 0.75, 0.844, 0.7188, 0.844, 0.7188, 0.8125, 0.7188, 0.8125, 0.7188, 0.844, 0.6875, 0.844, 0.6875, 0.8125, 0.6875, 0.8125, 0.6875, 0.844, 0.6562, 0.844, 0.6562, 0.8125, 0.6562, 0.8125, 0.6562, 0.844, 0.625, 0.844, 0.625, 0.8125, 0.625, 0.8125, 0.625, 0.844, 0.5938, 0.844, 0.5938, 0.8125, 0.5938, 0.8125, 0.5938, 0.844, 0.5625, 0.844, 0.5625, 0.8125, 0.5467, 0.8125, 0.5467, 0.844, 0.5312, 0.844, 0.5312, 0.8125, 0.5158, 0.8125, 0.5158, 0.844, 0.5, 0.844, 0.5, 0.8125, 0.4844, 0.8125, 0.4844, 0.844, 0.4688, 0.844, 0.4688, 0.8125, 0.4688, 0.8125, 0.4688, 0.844, 0.4375, 0.844, 0.4375, 0.8125, 0.4375, 0.8125, 0.4375, 0.844, 0.4062, 0.844, 0.4062, 0.8125, 0.4062, 0.8125, 0.4062, 0.844, 0.375, 0.844, 0.375, 0.8125, 0.375, 0.8125, 0.375, 0.844, 0.3438, 0.844, 0.3438, 0.8125, 0.3438, 0.8125, 0.3438, 0.844, 0.3125, 0.844, 0.3125, 0.8125, 0.3125, 0.8125, 0.3125, 0.844, 0.2812, 0.844, 0.2812, 0.8125, 0.2812, 0.8125, 0.2812, 0.844, 0.25, 0.844, 0.25, 0.8125, 0.25, 0.8125, 0.25, 0.844, 0.2188, 0.844, 0.2188, 0.8125, 0.2188, 0.8125, 0.2188, 0.844, 0.1875, 0.844, 0.1875, 0.8125, 0.1875, 0.8125, 0.1875, 0.844, 0.1562, 0.844, 0.1562, 0.8125, 0.1562, 0.8125, 0.1562, 0.844, 0.125, 0.844, 0.125, 0.8125, 0.125, 0.8125, 0.125, 0.844, 0.09375, 0.844, 0.09375, 0.8125, 0.07812, 0.8125, 0.07812, 0.844, 0.0625, 0.844, 0.0625, 0.8125, 0.0625, 0.8125, 0.0625, 0.844, 0.03125, 0.844, 0.03125, 0.8125, 0.03125, 0.8125, 0.03125, 0.844, 0.0, 0.844, 0.0, 0.8125, 0.03125, 0.625, 0.03125, 0.6562, 0.0, 0.6562, 0.0, 0.625, 0.0625, 0.625, 0.0625, 0.6562, 0.03125, 0.6562, 0.03125, 0.625, 0.07812, 0.625, 0.07812, 0.6562, 0.0625, 0.6562, 0.0625, 0.625, 0.125, 0.625, 0.125, 0.6562, 0.09375, 0.6562, 0.09375, 0.625, 0.1562, 0.625, 0.1562, 0.6562, 0.125, 0.6562, 0.125, 0.625, 0.1875, 0.625, 0.1875, 0.6562, 0.1562, 0.6562, 0.1562, 0.625, 0.2188, 0.625, 0.2188, 0.6562, 0.1875, 0.6562, 0.1875, 0.625, 0.25, 0.625, 0.25, 0.6562, 0.2188, 0.6562, 0.2188, 0.625, 0.2812, 0.625, 0.2812, 0.6562, 0.25, 0.6562, 0.25, 0.625, 0.3125, 0.625, 0.3125, 0.6562, 0.2812, 0.6562, 0.2812, 0.625, 0.3438, 0.625, 0.3438, 0.6562, 0.3125, 0.6562, 0.3125, 0.625, 0.375, 0.625, 0.375, 0.6562, 0.3438, 0.6562, 0.3438, 0.625, 0.4062, 0.625, 0.4062, 0.6562, 0.375, 0.6562, 0.375, 0.625, 0.4375, 0.625, 0.4375, 0.6562, 0.4062, 0.6562, 0.4062, 0.625, 0.4688, 0.625, 0.4688, 0.6562, 0.4375, 0.6562, 0.4375, 0.625, 0.4844, 0.625, 0.4844, 0.6562, 0.4688, 0.6562, 0.4688, 0.625, 0.5158, 0.625, 0.5158, 0.6562, 0.5, 0.6562, 0.5, 0.625, 0.5467, 0.625, 0.5467, 0.6563, 0.5312, 0.6562, 0.5312, 0.625, 0.5938, 0.625, 0.5938, 0.6562, 0.5625, 0.6562, 0.5625, 0.625, 0.625, 0.625, 0.625, 0.6562, 0.5938, 0.6562, 0.5938, 0.625, 0.6562, 0.625, 0.6562, 0.6562, 0.625, 0.6562, 0.625, 0.625, 0.6875, 0.625, 0.6875, 0.6562, 0.6562, 0.6562, 0.6562, 0.625, 0.7188, 0.625, 0.7188, 0.6562, 0.6875, 0.6562, 0.6875, 0.625, 0.75, 0.625, 0.75, 0.6562, 0.7188, 0.6562, 0.7188, 0.625, 0.7812, 0.625, 0.7812, 0.6562, 0.75, 0.6562, 0.75, 0.625, 0.8125, 0.625, 0.8125, 0.6562, 0.7812, 0.6562, 0.7812, 0.625, 0.8438, 0.625, 0.8438, 0.6562, 0.8125, 0.6562, 0.8125, 0.625, 0.875, 0.625, 0.875, 0.6562, 0.8438, 0.6562, 0.8438, 0.625, 0.8826, 0.625, 0.8826, 0.6562, 0.875, 0.6562, 0.875, 0.625, 0.9375, 0.625, 0.9375, 0.6562, 0.9062, 0.6562, 0.9062, 0.625, 0.9688, 0.625, 0.9688, 0.6562, 0.9375, 0.6562, 0.9375, 0.625, 1.0, 0.625, 1.0, 0.6562, 0.9688, 0.6562, 0.9688, 0.625, 0.03125, 0.5312, 0.03125, 0.5625, 0.0, 0.5625, 0.0, 0.5312, 0.0625, 0.5312, 0.0625, 0.5625, 0.03125, 0.5625, 0.03125, 0.5312, 0.07812, 0.5312, 0.07812, 0.5625, 0.0625, 0.5625, 0.0625, 0.5312, 0.125, 0.5312, 0.125, 0.5625, 0.09375, 0.5625, 0.09375, 0.5312, 0.1562, 0.5312, 0.1562, 0.5625, 0.125, 0.5625, 0.125, 0.5312, 0.1875, 0.5312, 0.1875, 0.5625, 0.1562, 0.5625, 0.1562, 0.5312, 0.2188, 0.5312, 0.2188, 0.5625, 0.1875, 0.5625, 0.1875, 0.5312, 0.25, 0.5312, 0.25, 0.5625, 0.2188, 0.5625, 0.2188, 0.5312, 0.2812, 0.5312, 0.2812, 0.5625, 0.25, 0.5625, 0.25, 0.5312, 0.3125, 0.5312, 0.3125, 0.5625, 0.2812, 0.5625, 0.2812, 0.5312, 0.3438, 0.5312, 0.3438, 0.5625, 0.3125, 0.5625, 0.3125, 0.5312, 0.375, 0.5312, 0.375, 0.5625, 0.3438, 0.5625, 0.3438, 0.5312, 0.4062, 0.5312, 0.4062, 0.5625, 0.375, 0.5625, 0.375, 0.5312, 0.4375, 0.5312, 0.4375, 0.5625, 0.4062, 0.5625, 0.4062, 0.5312, 0.4688, 0.5312, 0.4688, 0.5625, 0.4375, 0.5625, 0.4375, 0.5312, 0.4844, 0.5312, 0.4844, 0.5625, 0.4688, 0.5625, 0.4688, 0.5312, 0.5158, 0.5313, 0.5158, 0.5625, 0.5, 0.5625, 0.5, 0.5312, 0.5467, 0.5312, 0.5484, 0.5975, 0.5312, 0.5625, 0.5312, 0.5312, 0.5938, 0.5312, 0.5938, 0.5625, 0.5625, 0.5625, 0.5625, 0.5312, 0.625, 0.5312, 0.625, 0.5625, 0.5938, 0.5625, 0.5938, 0.5312, 0.6562, 0.5312, 0.6562, 0.5625, 0.625, 0.5625, 0.625, 0.5312, 0.6875, 0.5312, 0.6875, 0.5625, 0.6562, 0.5625, 0.6562, 0.5312, 0.7188, 0.5312, 0.7188, 0.5625, 0.6875, 0.5625, 0.6875, 0.5312, 0.75, 0.5312, 0.75, 0.5625, 0.7188, 0.5625, 0.7188, 0.5312, 0.7812, 0.5312, 0.7812, 0.5625, 0.75, 0.5625, 0.75, 0.5312, 0.8125, 0.5312, 0.8125, 0.5625, 0.7812, 0.5625, 0.7812, 0.5312, 0.8438, 0.5312, 0.8438, 0.5625, 0.8125, 0.5625, 0.8125, 0.5312, 0.875, 0.5312, 0.875, 0.5625, 0.8438, 0.5625, 0.8438, 0.5312, 0.883, 0.5315, 0.8826, 0.5625, 0.875, 0.5625, 0.875, 0.5312, 0.9375, 0.5312, 0.9375, 0.5625, 0.9062, 0.5625, 0.9062, 0.5312, 0.9688, 0.5312, 0.9688, 0.5625, 0.9375, 0.5625, 0.9375, 0.5312, 1.0, 0.5312, 1.0, 0.5625, 0.9688, 0.5625, 0.9688, 0.5312, 0.03125, 0.5625, 0.03125, 0.5938, 0.0, 0.5938, 0.0, 0.5625, 0.0625, 0.5625, 0.0625, 0.5938, 0.03125, 0.5938, 0.03125, 0.5625, 0.07812, 0.5625, 0.07813, 0.5938, 0.0625, 0.5938, 0.0625, 0.5625, 0.125, 0.5625, 0.125, 0.5938, 0.09375, 0.5938, 0.09375, 0.5625, 0.1562, 0.5625, 0.1562, 0.5938, 0.125, 0.5938, 0.125, 0.5625, 0.1875, 0.5625, 0.1875, 0.5938, 0.1562, 0.5938, 0.1562, 0.5625, 0.2188, 0.5625, 0.2188, 0.5938, 0.1875, 0.5938, 0.1875, 0.5625, 0.25, 0.5625, 0.25, 0.5938, 0.2188, 0.5938, 0.2188, 0.5625, 0.2812, 0.5625, 0.2812, 0.5938, 0.25, 0.5938, 0.25, 0.5625, 0.3125, 0.5625, 0.3125, 0.5938, 0.2812, 0.5938, 0.2812, 0.5625, 0.3438, 0.5625, 0.3438, 0.5938, 0.3125, 0.5938, 0.3125, 0.5625, 0.375, 0.5625, 0.375, 0.5938, 0.3438, 0.5938, 0.3438, 0.5625, 0.4062, 0.5625, 0.4062, 0.5938, 0.375, 0.5938, 0.375, 0.5625, 0.4375, 0.5625, 0.4375, 0.5938, 0.4062, 0.5938, 0.4062, 0.5625, 0.4688, 0.5625, 0.4688, 0.5938, 0.4375, 0.5938, 0.4375, 0.5625, 0.4844, 0.5625, 0.4844, 0.5938, 0.4688, 0.5938, 0.4688, 0.5625, 0.5158, 0.5625, 0.5158, 0.5938, 0.5, 0.5938, 0.5, 0.5625, 0.5484, 0.5975, 0.5462, 0.5838, 0.5312, 0.5938, 0.5312, 0.5625, 0.5938, 0.5625, 0.5938, 0.5938, 0.5625, 0.5938, 0.5625, 0.5625, 0.625, 0.5625, 0.625, 0.5938, 0.5938, 0.5938, 0.5938, 0.5625, 0.6562, 0.5625, 0.6562, 0.5938, 0.625, 0.5938, 0.625, 0.5625, 0.6875, 0.5625, 0.6875, 0.5938, 0.6562, 0.5938, 0.6562, 0.5625, 0.7188, 0.5625, 0.7188, 0.5938, 0.6875, 0.5938, 0.6875, 0.5625, 0.75, 0.5625, 0.75, 0.5938, 0.7188, 0.5938, 0.7188, 0.5625, 0.7812, 0.5625, 0.7812, 0.5938, 0.75, 0.5938, 0.75, 0.5625, 0.8125, 0.5625, 0.8125, 0.5938, 0.7812, 0.5938, 0.7812, 0.5625, 0.8438, 0.5625, 0.8438, 0.5938, 0.8125, 0.5938, 0.8125, 0.5625, 0.875, 0.5625, 0.875, 0.5938, 0.8438, 0.5938, 0.8438, 0.5625, 0.8826, 0.5625, 0.8826, 0.5938, 0.875, 0.5938, 0.875, 0.5625, 0.9375, 0.5625, 0.9375, 0.5938, 0.9062, 0.5938, 0.9062, 0.5625, 0.9688, 0.5625, 0.9688, 0.5938, 0.9375, 0.5938, 0.9375, 0.5625, 1.0, 0.5625, 1.0, 0.5938, 0.9688, 0.5938, 0.9688, 0.5625, 1.0, 0.5, 1.0, 0.5312, 0.9688, 0.5312, 0.9688, 0.5, 0.9688, 0.5, 0.9688, 0.5312, 0.9375, 0.5312, 0.9375, 0.5, 0.9375, 0.5, 0.9375, 0.5312, 0.9062, 0.5312, 0.9062, 0.5, 0.8826, 0.5, 0.883, 0.5315, 0.875, 0.5312, 0.875, 0.5, 0.875, 0.5, 0.875, 0.5312, 0.8438, 0.5312, 0.8438, 0.5, 0.8438, 0.5, 0.8438, 0.5312, 0.8125, 0.5312, 0.8125, 0.5, 0.8125, 0.5, 0.8125, 0.5312, 0.7812, 0.5312, 0.7812, 0.5, 0.7812, 0.5, 0.7812, 0.5312, 0.75, 0.5312, 0.75, 0.5, 0.75, 0.5, 0.75, 0.5312, 0.7188, 0.5312, 0.7188, 0.5, 0.7188, 0.5, 0.7188, 0.5312, 0.6875, 0.5312, 0.6875, 0.5, 0.6875, 0.5, 0.6875, 0.5312, 0.6562, 0.5312, 0.6562, 0.5, 0.6562, 0.5, 0.6562, 0.5312, 0.625, 0.5312, 0.625, 0.5, 0.625, 0.5, 0.625, 0.5312, 0.5938, 0.5312, 0.5938, 0.5, 0.5938, 0.5, 0.5938, 0.5312, 0.5625, 0.5312, 0.5625, 0.5, 0.5467, 0.5, 0.5467, 0.5312, 0.5312, 0.5312, 0.5312, 0.5, 0.5158, 0.5, 0.5158, 0.5313, 0.5, 0.5312, 0.5, 0.5, 0.4844, 0.5, 0.4844, 0.5312, 0.4688, 0.5312, 0.4688, 0.5, 0.4688, 0.5, 0.4688, 0.5312, 0.4375, 0.5312, 0.4375, 0.5, 0.4375, 0.5, 0.4375, 0.5312, 0.4062, 0.5312, 0.4062, 0.5, 0.4062, 0.5, 0.4062, 0.5312, 0.375, 0.5312, 0.375, 0.5, 0.375, 0.5, 0.375, 0.5312, 0.3438, 0.5312, 0.3438, 0.5, 0.3438, 0.5, 0.3438, 0.5312, 0.3125, 0.5312, 0.3125, 0.5, 0.3125, 0.5, 0.3125, 0.5312, 0.2812, 0.5312, 0.2812, 0.5, 0.2812, 0.5, 0.2812, 0.5312, 0.25, 0.5312, 0.25, 0.5, 0.25, 0.5, 0.25, 0.5312, 0.2188, 0.5312, 0.2188, 0.5, 0.2188, 0.5, 0.2188, 0.5312, 0.1875, 0.5312, 0.1875, 0.5, 0.1875, 0.5, 0.1875, 0.5312, 0.1562, 0.5312, 0.1562, 0.5, 0.1562, 0.5, 0.1562, 0.5312, 0.125, 0.5312, 0.125, 0.5, 0.125, 0.5, 0.125, 0.5312, 0.09375, 0.5312, 0.09375, 0.5, 0.07812, 0.5, 0.07812, 0.5312, 0.0625, 0.5312, 0.0625, 0.5, 0.0625, 0.5, 0.0625, 0.5312, 0.03125, 0.5312, 0.03125, 0.5, 0.03125, 0.5, 0.03125, 0.5312, 0.0, 0.5312, 0.0, 0.5, 0.03125, 0.9062, 0.03125, 0.9375, 0.0, 0.9375, 0.0, 0.9062, 0.0625, 0.9062, 0.0625, 0.9375, 0.03125, 0.9375, 0.03125, 0.9062, 0.07812, 0.9062, 0.07812, 0.9375, 0.0625, 0.9375, 0.0625, 0.9062, 0.125, 0.9062, 0.125, 0.9375, 0.09375, 0.9375, 0.09375, 0.9062, 0.1562, 0.9062, 0.1562, 0.9375, 0.125, 0.9375, 0.125, 0.9062, 0.1875, 0.9062, 0.1875, 0.9375, 0.1562, 0.9375, 0.1562, 0.9062, 0.2188, 0.9062, 0.2188, 0.9375, 0.1875, 0.9375, 0.1875, 0.9062, 0.25, 0.9062, 0.25, 0.9375, 0.2188, 0.9375, 0.2188, 0.9062, 0.2812, 0.9062, 0.2812, 0.9375, 0.25, 0.9375, 0.25, 0.9062, 0.3125, 0.9062, 0.3125, 0.9375, 0.2812, 0.9375, 0.2812, 0.9062, 0.3438, 0.9062, 0.3438, 0.9375, 0.3125, 0.9375, 0.3125, 0.9062, 0.375, 0.9062, 0.375, 0.9375, 0.3438, 0.9375, 0.3438, 0.9062, 0.4062, 0.9062, 0.4062, 0.9375, 0.375, 0.9375, 0.375, 0.9062, 0.4375, 0.9062, 0.4375, 0.9375, 0.4062, 0.9375, 0.4062, 0.9062, 0.4688, 0.9062, 0.4688, 0.9375, 0.4375, 0.9375, 0.4375, 0.9062, 0.4844, 0.9063, 0.4844, 0.9375, 0.4688, 0.9375, 0.4688, 0.9062, 0.5158, 0.9062, 0.5158, 0.9375, 0.5, 0.9375, 0.5, 0.9062, 0.5467, 0.9062, 0.5467, 0.9375, 0.5312, 0.9375, 0.5312, 0.9062, 0.5938, 0.9062, 0.5938, 0.9375, 0.5625, 0.9375, 0.5625, 0.9063, 0.625, 0.9062, 0.625, 0.9375, 0.5938, 0.9375, 0.5938, 0.9062, 0.6562, 0.9062, 0.6562, 0.9375, 0.625, 0.9375, 0.625, 0.9062, 0.6875, 0.9062, 0.6875, 0.9375, 0.6562, 0.9375, 0.6562, 0.9062, 0.7188, 0.9062, 0.7188, 0.9375, 0.6875, 0.9375, 0.6875, 0.9062, 0.75, 0.9062, 0.75, 0.9375, 0.7188, 0.9375, 0.7188, 0.9062, 0.7812, 0.9062, 0.7812, 0.9375, 0.75, 0.9375, 0.75, 0.9062, 0.8125, 0.9062, 0.8125, 0.9375, 0.7812, 0.9375, 0.7812, 0.9062, 0.8438, 0.9062, 0.8438, 0.9375, 0.8125, 0.9375, 0.8125, 0.9062, 0.875, 0.9062, 0.875, 0.9375, 0.8438, 0.9375, 0.8438, 0.9062, 0.8826, 0.9062, 0.8826, 0.9375, 0.875, 0.9375, 0.875, 0.9062, 0.9375, 0.9062, 0.9375, 0.9375, 0.9062, 0.9375, 0.9062, 0.9062, 0.9688, 0.9062, 0.9688, 0.9375, 0.9375, 0.9375, 0.9375, 0.9062, 1.0, 0.9062, 1.0, 0.9375, 0.9688, 0.9375, 0.9688, 0.9062, 1.0, 0.875, 1.0, 0.9062, 0.9688, 0.9062, 0.9688, 0.875, 0.9688, 0.875, 0.9688, 0.9062, 0.9375, 0.9062, 0.9375, 0.875, 0.9375, 0.875, 0.9375, 0.9062, 0.9062, 0.9062, 0.9062, 0.875, 0.8826, 0.875, 0.8826, 0.9062, 0.875, 0.9062, 0.875, 0.875, 0.875, 0.875, 0.875, 0.9062, 0.8438, 0.9062, 0.8438, 0.875, 0.8438, 0.875, 0.8438, 0.9062, 0.8125, 0.9062, 0.8125, 0.875, 0.8125, 0.875, 0.8125, 0.9062, 0.7812, 0.9062, 0.7812, 0.875, 0.7812, 0.875, 0.7812, 0.9062, 0.75, 0.9062, 0.75, 0.875, 0.75, 0.875, 0.75, 0.9062, 0.7188, 0.9062, 0.7188, 0.875, 0.7188, 0.875, 0.7188, 0.9062, 0.6875, 0.9062, 0.6875, 0.875, 0.6875, 0.875, 0.6875, 0.9062, 0.6562, 0.9062, 0.6562, 0.875, 0.6562, 0.875, 0.6562, 0.9062, 0.625, 0.9062, 0.625, 0.875, 0.625, 0.875, 0.625, 0.9062, 0.5938, 0.9062, 0.5938, 0.875, 0.5938, 0.875, 0.5938, 0.9062, 0.5625, 0.9063, 0.5625, 0.875, 0.5467, 0.875, 0.5467, 0.9062, 0.5312, 0.9062, 0.5312, 0.875, 0.5158, 0.875, 0.5158, 0.9062, 0.5, 0.9062, 0.5, 0.875, 0.4844, 0.875, 0.4844, 0.9063, 0.4688, 0.9062, 0.4688, 0.875, 0.4688, 0.875, 0.4688, 0.9062, 0.4375, 0.9062, 0.4375, 0.875, 0.4375, 0.875, 0.4375, 0.9062, 0.4062, 0.9062, 0.4062, 0.875, 0.4062, 0.875, 0.4062, 0.9062, 0.375, 0.9062, 0.375, 0.875, 0.375, 0.875, 0.375, 0.9062, 0.3438, 0.9062, 0.3438, 0.875, 0.3438, 0.875, 0.3438, 0.9062, 0.3125, 0.9062, 0.3125, 0.875, 0.3125, 0.875, 0.3125, 0.9062, 0.2812, 0.9062, 0.2812, 0.875, 0.2812, 0.875, 0.2812, 0.9062, 0.25, 0.9062, 0.25, 0.875, 0.25, 0.875, 0.25, 0.9062, 0.2188, 0.9062, 0.2188, 0.875, 0.2188, 0.875, 0.2188, 0.9062, 0.1875, 0.9062, 0.1875, 0.875, 0.1875, 0.875, 0.1875, 0.9062, 0.1562, 0.9062, 0.1562, 0.875, 0.1562, 0.875, 0.1562, 0.9062, 0.125, 0.9062, 0.125, 0.875, 0.125, 0.875, 0.125, 0.9062, 0.09375, 0.9062, 0.09375, 0.875, 0.07812, 0.875, 0.07812, 0.9062, 0.0625, 0.9062, 0.0625, 0.875, 0.0625, 0.875, 0.0625, 0.9062, 0.03125, 0.9062, 0.03125, 0.875, 0.03125, 0.875, 0.03125, 0.9062, 0.0, 0.9062, 0.0, 0.875, 0.03125, 0.9375, 0.03125, 0.9688, 0.0, 0.9688, 0.0, 0.9375, 0.0625, 0.9375, 0.0625, 0.9688, 0.03125, 0.9688, 0.03125, 0.9375, 0.07812, 0.9375, 0.07812, 0.9687, 0.0625, 0.9688, 0.0625, 0.9375, 0.125, 0.9375, 0.125, 0.9688, 0.09375, 0.9688, 0.09375, 0.9375, 0.1562, 0.9375, 0.1562, 0.9688, 0.125, 0.9688, 0.125, 0.9375, 0.1875, 0.9375, 0.1875, 0.9688, 0.1562, 0.9688, 0.1562, 0.9375, 0.2188, 0.9375, 0.2188, 0.9688, 0.1875, 0.9688, 0.1875, 0.9375, 0.25, 0.9375, 0.25, 0.9688, 0.2188, 0.9688, 0.2188, 0.9375, 0.2812, 0.9375, 0.2812, 0.9688, 0.25, 0.9688, 0.25, 0.9375, 0.3125, 0.9375, 0.3125, 0.9688, 0.2812, 0.9688, 0.2812, 0.9375, 0.3438, 0.9375, 0.3438, 0.9688, 0.3125, 0.9688, 0.3125, 0.9375, 0.375, 0.9375, 0.375, 0.9688, 0.3438, 0.9688, 0.3438, 0.9375, 0.4062, 0.9375, 0.4062, 0.9688, 0.375, 0.9688, 0.375, 0.9375, 0.4375, 0.9375, 0.4375, 0.9688, 0.4062, 0.9688, 0.4062, 0.9375, 0.4688, 0.9375, 0.4688, 0.9688, 0.4375, 0.9688, 0.4375, 0.9375, 0.4844, 0.9375, 0.4844, 0.9688, 0.4688, 0.9688, 0.4688, 0.9375, 0.5158, 0.9375, 0.5157, 0.9687, 0.5, 0.9688, 0.5, 0.9375, 0.5467, 0.9375, 0.5467, 0.9688, 0.5312, 0.9688, 0.5312, 0.9375, 0.5938, 0.9375, 0.5938, 0.9688, 0.5625, 0.9688, 0.5625, 0.9375, 0.625, 0.9375, 0.625, 0.9688, 0.5938, 0.9688, 0.5938, 0.9375, 0.6562, 0.9375, 0.6562, 0.9688, 0.625, 0.9688, 0.625, 0.9375, 0.6875, 0.9375, 0.6875, 0.9688, 0.6562, 0.9688, 0.6562, 0.9375, 0.7188, 0.9375, 0.7188, 0.9688, 0.6875, 0.9688, 0.6875, 0.9375, 0.75, 0.9375, 0.75, 0.9688, 0.7188, 0.9688, 0.7188, 0.9375, 0.7812, 0.9375, 0.7812, 0.9688, 0.75, 0.9688, 0.75, 0.9375, 0.8125, 0.9375, 0.8125, 0.9688, 0.7812, 0.9688, 0.7812, 0.9375, 0.8438, 0.9375, 0.8438, 0.9688, 0.8125, 0.9688, 0.8125, 0.9375, 0.875, 0.9375, 0.875, 0.9688, 0.8438, 0.9688, 0.8438, 0.9375, 0.8826, 0.9375, 0.8826, 0.9688, 0.875, 0.9688, 0.875, 0.9375, 0.9375, 0.9375, 0.9375, 0.9688, 0.9062, 0.9688, 0.9062, 0.9375, 0.9688, 0.9375, 0.9688, 0.9688, 0.9375, 0.9688, 0.9375, 0.9375, 1.0, 0.9375, 1.0, 0.9688, 0.9688, 0.9688, 0.9688, 0.9375, 0.9062, 0.9375, 0.9062, 0.9688, 0.8903, 0.9687, 0.8903, 0.9375, 0.9062, 0.875, 0.9062, 0.9062, 0.8903, 0.9063, 0.8903, 0.875, 0.9062, 0.9062, 0.9062, 0.9375, 0.8903, 0.9375, 0.8903, 0.9063, 0.9062, 0.5, 0.9062, 0.5312, 0.891, 0.5318, 0.8903, 0.5, 0.9062, 0.5625, 0.9062, 0.5938, 0.8903, 0.5938, 0.8903, 0.5625, 0.9062, 0.5312, 0.9062, 0.5625, 0.8903, 0.5625, 0.891, 0.5318, 0.9062, 0.625, 0.9062, 0.6562, 0.8903, 0.6562, 0.8903, 0.625, 0.9062, 0.8125, 0.9062, 0.844, 0.8903, 0.844, 0.8914, 0.8124, 0.9062, 0.6875, 0.9062, 0.7188, 0.8903, 0.7188, 0.8903, 0.6875, 0.9062, 0.75, 0.9062, 0.7812, 0.8903, 0.7813, 0.8903, 0.75, 0.9062, 0.6562, 0.9062, 0.6875, 0.8903, 0.6875, 0.8903, 0.6562, 0.9062, 0.7812, 0.9062, 0.8125, 0.8914, 0.8124, 0.8903, 0.7813, 0.9062, 0.5938, 0.9062, 0.625, 0.8903, 0.625, 0.8903, 0.5938, 0.9062, 0.844, 0.9062, 0.875, 0.8903, 0.875, 0.8903, 0.844, 0.9062, 0.7188, 0.9062, 0.75, 0.8903, 0.75, 0.8903, 0.7188, 0.9062, 0.9688, 0.9062, 1.0, 0.8903, 1.0, 0.8903, 0.9687, 0.8864, 0.9375, 0.8864, 0.9688, 0.8826, 0.9688, 0.8826, 0.9375, 0.8864, 0.875, 0.8864, 0.9062, 0.8826, 0.9062, 0.8826, 0.875, 0.8864, 0.9062, 0.8864, 0.9375, 0.8826, 0.9375, 0.8826, 0.9062, 0.8864, 0.5, 0.887, 0.5317, 0.883, 0.5315, 0.8826, 0.5, 0.8864, 0.5625, 0.8864, 0.5938, 0.8826, 0.5938, 0.8826, 0.5625, 0.887, 0.5317, 0.8864, 0.5625, 0.8826, 0.5625, 0.883, 0.5315, 0.8864, 0.625, 0.8864, 0.6562, 0.8826, 0.6562, 0.8826, 0.625, 0.8873, 0.8124, 0.8864, 0.844, 0.8826, 0.844, 0.8832, 0.8125, 0.8864, 0.6875, 0.8864, 0.7188, 0.8826, 0.7188, 0.8826, 0.6875, 0.8864, 0.75, 0.8864, 0.7812, 0.8826, 0.7812, 0.8826, 0.75, 0.8864, 0.6562, 0.8864, 0.6875, 0.8826, 0.6875, 0.8826, 0.6562, 0.8864, 0.7812, 0.8873, 0.8124, 0.8832, 0.8125, 0.8826, 0.7812, 0.8864, 0.5938, 0.8864, 0.625, 0.8826, 0.625, 0.8826, 0.5938, 0.8864, 0.844, 0.8864, 0.875, 0.8826, 0.875, 0.8826, 0.844, 0.8864, 0.7188, 0.8864, 0.75, 0.8826, 0.75, 0.8826, 0.7188, 0.8864, 0.9688, 0.8864, 1.0, 0.8826, 1.0, 0.8826, 0.9688, 0.8903, 0.9687, 0.8903, 1.0, 0.8864, 1.0, 0.8864, 0.9688, 0.8903, 0.7188, 0.8903, 0.75, 0.8864, 0.75, 0.8864, 0.7188, 0.8903, 0.844, 0.8903, 0.875, 0.8864, 0.875, 0.8864, 0.844, 0.8903, 0.5938, 0.8903, 0.625, 0.8864, 0.625, 0.8864, 0.5938, 0.8903, 0.7813, 0.8914, 0.8124, 0.8873, 0.8124, 0.8864, 0.7812, 0.8903, 0.6562, 0.8903, 0.6875, 0.8864, 0.6875, 0.8864, 0.6562, 0.8903, 0.75, 0.8903, 0.7813, 0.8864, 0.7812, 0.8864, 0.75, 0.8903, 0.6875, 0.8903, 0.7188, 0.8864, 0.7188, 0.8864, 0.6875, 0.8914, 0.8124, 0.8903, 0.844, 0.8864, 0.844, 0.8873, 0.8124, 0.8903, 0.625, 0.8903, 0.6562, 0.8864, 0.6562, 0.8864, 0.625, 0.891, 0.5318, 0.8903, 0.5625, 0.8864, 0.5625, 0.887, 0.5317, 0.8903, 0.5625, 0.8903, 0.5938, 0.8864, 0.5938, 0.8864, 0.5625, 0.8903, 0.5, 0.891, 0.5318, 0.887, 0.5317, 0.8864, 0.5, 0.8903, 0.9063, 0.8903, 0.9375, 0.8864, 0.9375, 0.8864, 0.9062, 0.8903, 0.875, 0.8903, 0.9063, 0.8864, 0.9062, 0.8864, 0.875, 0.8903, 0.9375, 0.8903, 0.9687, 0.8864, 0.9688, 0.8864, 0.9375, 0.09375, 0.9375, 0.09375, 0.9688, 0.07812, 0.9687, 0.07812, 0.9375, 0.09375, 0.875, 0.09375, 0.9062, 0.07812, 0.9062, 0.07812, 0.875, 0.09375, 0.9062, 0.09375, 0.9375, 0.07812, 0.9375, 0.07812, 0.9062, 0.09375, 0.5, 0.09375, 0.5312, 0.07812, 0.5312, 0.07812, 0.5, 0.09375, 0.5625, 0.09375, 0.5938, 0.07813, 0.5938, 0.07812, 0.5625, 0.09375, 0.5312, 0.09375, 0.5625, 0.07812, 0.5625, 0.07812, 0.5312, 0.09375, 0.625, 0.09375, 0.6562, 0.07812, 0.6562, 0.07812, 0.625, 0.09375, 0.8125, 0.09375, 0.844, 0.07812, 0.844, 0.07812, 0.8125, 0.09375, 0.6875, 0.09375, 0.7188, 0.07813, 0.7188, 0.07812, 0.6875, 0.09375, 0.75, 0.09375, 0.7812, 0.07812, 0.7812, 0.07812, 0.75, 0.09375, 0.6562, 0.09375, 0.6875, 0.07812, 0.6875, 0.07812, 0.6562, 0.09375, 0.7812, 0.09375, 0.8125, 0.07812, 0.8125, 0.07812, 0.7812, 0.09375, 0.5938, 0.09375, 0.625, 0.07812, 0.625, 0.07813, 0.5938, 0.09375, 0.844, 0.09375, 0.875, 0.07812, 0.875, 0.07812, 0.844, 0.09375, 0.7188, 0.09375, 0.75, 0.07812, 0.75, 0.07813, 0.7188, 0.09375, 0.9688, 0.09375, 1.0, 0.07812, 1.0, 0.07812, 0.9687, 0.5546, 0.9375, 0.5546, 0.9688, 0.5467, 0.9688, 0.5467, 0.9375, 0.5546, 0.875, 0.5546, 0.9062, 0.5467, 0.9062, 0.5467, 0.875, 0.5546, 0.9062, 0.5546, 0.9375, 0.5467, 0.9375, 0.5467, 0.9062, 0.5546, 0.5, 0.5546, 0.5312, 0.5467, 0.5312, 0.5467, 0.5, 0.5554, 0.58, 0.5544, 0.5888, 0.5462, 0.5838, 0.5484, 0.5975, 0.5546, 0.5312, 0.5554, 0.58, 0.5484, 0.5975, 0.5467, 0.5312, 0.5546, 0.625, 0.5546, 0.6563, 0.5467, 0.6563, 0.5467, 0.625, 0.5546, 0.8125, 0.5546, 0.844, 0.5467, 0.844, 0.5467, 0.8125, 0.5546, 0.6875, 0.5546, 0.7188, 0.5467, 0.7188, 0.5467, 0.6875, 0.5546, 0.75, 0.5546, 0.7812, 0.5467, 0.7813, 0.5467, 0.75, 0.5546, 0.6563, 0.5546, 0.6875, 0.5467, 0.6875, 0.5467, 0.6563, 0.5546, 0.7812, 0.5546, 0.8125, 0.5467, 0.8125, 0.5467, 0.7813, 0.5544, 0.5888, 0.5546, 0.625, 0.5467, 0.625, 0.5462, 0.5838, 0.5546, 0.844, 0.5546, 0.875, 0.5467, 0.875, 0.5467, 0.844, 0.5546, 0.7188, 0.5546, 0.75, 0.5467, 0.75, 0.5467, 0.7188, 0.5546, 0.9688, 0.5546, 1.0, 0.5467, 1.0, 0.5467, 0.9688, 0.5312, 0.9375, 0.5312, 0.9688, 0.5157, 0.9687, 0.5158, 0.9375, 0.5312, 0.875, 0.5312, 0.9062, 0.5158, 0.9062, 0.5158, 0.875, 0.5312, 0.9062, 0.5312, 0.9375, 0.5158, 0.9375, 0.5158, 0.9062, 0.5312, 0.5, 0.5312, 0.5312, 0.5158, 0.5313, 0.5158, 0.5, 0.5312, 0.5625, 0.5312, 0.5938, 0.5158, 0.5938, 0.5158, 0.5625, 0.5312, 0.5312, 0.5312, 0.5625, 0.5158, 0.5625, 0.5158, 0.5313, 0.5312, 0.625, 0.5312, 0.6562, 0.5158, 0.6562, 0.5158, 0.625, 0.5312, 0.8125, 0.5312, 0.844, 0.5158, 0.844, 0.5158, 0.8125, 0.5312, 0.6875, 0.5312, 0.7188, 0.5158, 0.7188, 0.5158, 0.6875, 0.5312, 0.75, 0.5312, 0.7812, 0.5158, 0.7812, 0.5158, 0.75, 0.5312, 0.6562, 0.5312, 0.6875, 0.5158, 0.6875, 0.5158, 0.6562, 0.5312, 0.7812, 0.5312, 0.8125, 0.5158, 0.8125, 0.5158, 0.7812, 0.5312, 0.5938, 0.5312, 0.625, 0.5158, 0.625, 0.5158, 0.5938, 0.5312, 0.844, 0.5312, 0.875, 0.5158, 0.875, 0.5158, 0.844, 0.5312, 0.7188, 0.5312, 0.75, 0.5158, 0.75, 0.5158, 0.7188, 0.5312, 0.9688, 0.5312, 1.0, 0.5158, 1.0, 0.5157, 0.9687, 0.5625, 0.9688, 0.5625, 1.0, 0.5546, 1.0, 0.5546, 0.9688, 0.5625, 0.7188, 0.5625, 0.75, 0.5546, 0.75, 0.5546, 0.7188, 0.5625, 0.844, 0.5625, 0.875, 0.5546, 0.875, 0.5546, 0.844, 0.5625, 0.5938, 0.5625, 0.625, 0.5546, 0.625, 0.5544, 0.5888, 0.5625, 0.7812, 0.5625, 0.8125, 0.5546, 0.8125, 0.5546, 0.7812, 0.5625, 0.6562, 0.5625, 0.6875, 0.5546, 0.6875, 0.5546, 0.6563, 0.5625, 0.75, 0.5625, 0.7812, 0.5546, 0.7812, 0.5546, 0.75, 0.5625, 0.6875, 0.5625, 0.7188, 0.5546, 0.7188, 0.5546, 0.6875, 0.5625, 0.8125, 0.5625, 0.844, 0.5546, 0.844, 0.5546, 0.8125, 0.5625, 0.625, 0.5625, 0.6562, 0.5546, 0.6563, 0.5546, 0.625, 0.5625, 0.5312, 0.5625, 0.5625, 0.5554, 0.58, 0.5546, 0.5312, 0.5625, 0.5625, 0.5625, 0.5938, 0.5544, 0.5888, 0.5554, 0.58, 0.5625, 0.5, 0.5625, 0.5312, 0.5546, 0.5312, 0.5546, 0.5, 0.5625, 0.9063, 0.5625, 0.9375, 0.5546, 0.9375, 0.5546, 0.9062, 0.5625, 0.875, 0.5625, 0.9063, 0.5546, 0.9062, 0.5546, 0.875, 0.5625, 0.9375, 0.5625, 0.9688, 0.5546, 0.9688, 0.5546, 0.9375, 0.5, 0.9375, 0.5, 0.9688, 0.4844, 0.9688, 0.4844, 0.9375, 0.5, 0.875, 0.5, 0.9062, 0.4844, 0.9063, 0.4844, 0.875, 0.5, 0.9062, 0.5, 0.9375, 0.4844, 0.9375, 0.4844, 0.9063, 0.5, 0.5, 0.5, 0.5312, 0.4844, 0.5312, 0.4844, 0.5, 0.5, 0.5625, 0.5, 0.5938, 0.4844, 0.5938, 0.4844, 0.5625, 0.5, 0.5312, 0.5, 0.5625, 0.4844, 0.5625, 0.4844, 0.5312, 0.5, 0.625, 0.5, 0.6562, 0.4844, 0.6562, 0.4844, 0.625, 0.5, 0.8125, 0.5, 0.844, 0.4844, 0.844, 0.4844, 0.8125, 0.5, 0.6875, 0.5, 0.7188, 0.4844, 0.7188, 0.4844, 0.6875, 0.5, 0.75, 0.5, 0.7812, 0.4844, 0.7812, 0.4844, 0.75, 0.5, 0.6562, 0.5, 0.6875, 0.4844, 0.6875, 0.4844, 0.6562, 0.5, 0.7812, 0.5, 0.8125, 0.4844, 0.8125, 0.4844, 0.7812, 0.5, 0.5938, 0.5, 0.625, 0.4844, 0.625, 0.4844, 0.5938, 0.5, 0.844, 0.5, 0.875, 0.4844, 0.875, 0.4844, 0.844, 0.5, 0.7188, 0.5, 0.75, 0.4844, 0.75, 0.4844, 0.7188, 0.5, 0.9688, 0.5, 1.0, 0.4844, 1.0, 0.4844, 0.9688])
me_cylinder_001.materials.append(mat_material_002)
me_cylinder_001.use_remesh_fix_poles = True
me_cylinder_001.use_remesh_preserve_attributes = False
me_cylinder_001.update()

# ---- objects
ob_cylinder = bpy.data.objects.new('Cylinder', me_cylinder)
ob_cylinder_001 = bpy.data.objects.new('Cylinder.001', me_cylinder_001)

# ---- transforms, parenting, visibility, modifiers, constraints
ob_cylinder.location = (-0.5556, 0.0, -0.009277)
ob_cylinder.rotation_euler = (0.0, -0.0, 0.4188)
ob_cylinder.scale = (0.9246, 0.9246, 0.1294)
ob_cylinder_001.location = (0.0, 0.0, -0.9793)
ob_cylinder_001.rotation_euler = (-1.571, 0.0, 0.0)
ob_cylinder_001.scale = (2.758, 1.086, 7.266)

# ---- collection membership
col_collection.objects.link(ob_cylinder)
col_collection.objects.link(ob_cylinder_001)

# ---- scene / render settings (as saved in the file)
scene.frame_start = 1; scene.frame_end = 250; scene.frame_set(1)
scene.render.engine = 'BLENDER_EEVEE_NEXT'
scene.render.use_motion_blur = True
scene.cycles.use_denoising = False
scene.cycles.samples = 128
scene.cycles.sampling_pattern = 'TABULATED_SOBOL'
scene.cycles.use_adaptive_sampling = False
scene.cycles.use_light_tree = False
scene.eevee.use_gtao = True
scene.eevee.use_raytracing = True
scene.view_settings.view_transform = 'Filmic'
bpy.context.view_layer.update()

# ---- added for rendering (the .blend has no active camera): camera
cam_auto = bpy.data.cameras.new('AutoCamera')
cam_auto.lens = 50.0
cam_auto.sensor_width = 36.0
cam_auto.clip_end = 1000.0
ob_auto_camera = bpy.data.objects.new('AutoCamera', cam_auto)
scene.collection.objects.link(ob_auto_camera)
ob_auto_camera.location = (49.5516, -46.1656, 17.3813)
ob_auto_camera.rotation_euler = (1.09748, -7.21219e-08, 0.694738)
scene.camera = ob_auto_camera
bpy.context.view_layer.update()

